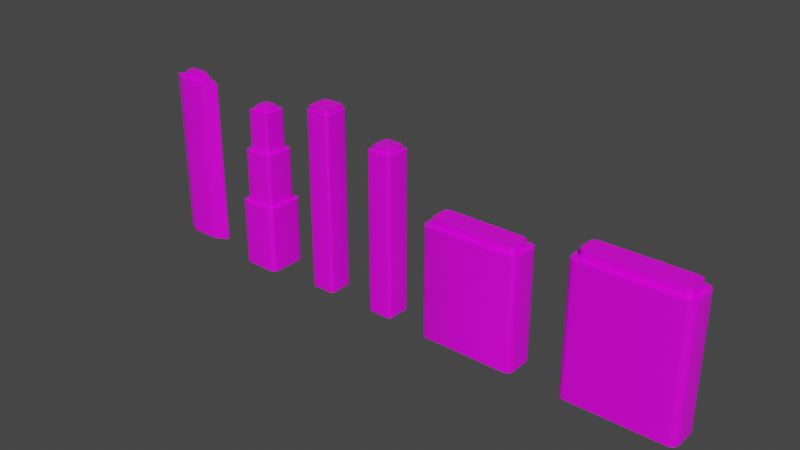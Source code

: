 # Source: Buildings.blend  (saved by Blender 3.1.7; exported with 4.5.12 LTS)
import bpy
from mathutils import Matrix  # noqa: F401  (used for matrix-valued properties, if any)

bpy.ops.wm.read_factory_settings(use_empty=True)
scene = bpy.context.scene
scene.name = 'Scene'

# ---- collections
col_collection = bpy.data.collections.new('Collection'); scene.collection.children.link(col_collection)

# ---- images (referenced by path relative to the original .blend; pixels are not part of the script)
import os
ASSET_DIR = os.environ.get("B2B_ASSET_DIR", "")  # directory of the original .blend (textures are referenced by path, not embedded)
HERE = os.path.dirname(os.path.abspath(__file__))  # packed textures are extracted next to this script under _unpacked/

def load_image(name, relpath, width, height, colorspace="sRGB"):
    """Load a texture the original file referenced (path relative to the .blend, or extracted next to this script)."""
    p = next((c for c in (os.path.join(HERE, relpath), os.path.join(ASSET_DIR, relpath)) if relpath and os.path.exists(c)), "")
    if p:
        img = bpy.data.images.load(p, check_existing=True)
        img.name = name
    else:  # same state as the original file: an image datablock whose file is absent (Cycles renders it pink)
        img = bpy.data.images.new(name, width, height)
        img.source = "FILE"
        img.filepath = "//" + (relpath or name)
    img.colorspace_settings.name = colorspace
    return img
img_casual_texturing_png = load_image('Casual Texturing.png', 'Casual Texturing.png', 1024, 1024, 'sRGB')

# ---- materials (node trees are filled in below, after node groups)
mat_material = bpy.data.materials.new('Material')
mat_material.alpha_threshold = 0.0
mat_material.use_transparent_shadow = False
mat_material.line_color = (0.0, 0.0, 0.0, 1.0)

# ---- node groups
ng_auto_smooth = bpy.data.node_groups.new('Auto Smooth', 'GeometryNodeTree')
_s = ng_auto_smooth.interface.new_socket(name='Geometry', in_out='OUTPUT', socket_type='NodeSocketGeometry')
_s = ng_auto_smooth.interface.new_socket(name='Geometry', in_out='INPUT', socket_type='NodeSocketGeometry')
_s = ng_auto_smooth.interface.new_socket(name='Angle', in_out='INPUT', socket_type='NodeSocketFloat')
_s.subtype = 'ANGLE'
_s.min_value = 0.0
_s.max_value = 3.142
ng_auto_smooth.is_modifier = True
_N = ng_auto_smooth.nodes; _L = ng_auto_smooth.links
n0 = _N.new('NodeGroupOutput'); n0.name = 'Group Output'; n0.location = (480, -100)
n1 = _N.new('NodeGroupInput'); n1.name = 'Group Input'; n1.location = (-420, -300)
n2 = _N.new('NodeGroupInput'); n2.name = 'Group Input.001'; n2.location = (-60, -100)
n3 = _N.new('GeometryNodeSetShadeSmooth'); n3.name = 'Set Shade Smooth'; n3.location = (120, -100)
n3.domain = 'EDGE'
n4 = _N.new('GeometryNodeSetShadeSmooth'); n4.name = 'Set Shade Smooth.001'; n4.location = (300, -100)
n5 = _N.new('GeometryNodeInputMeshEdgeAngle'); n5.name = 'Edge Angle'; n5.location = (-420, -220)
n6 = _N.new('GeometryNodeInputEdgeSmooth'); n6.name = 'Is Edge Smooth'; n6.location = (-60, -160)
n7 = _N.new('GeometryNodeInputShadeSmooth'); n7.name = 'Is Face Smooth'; n7.location = (-240, -340)
n8 = _N.new('FunctionNodeBooleanMath'); n8.name = 'Boolean Math'; n8.location = (-60, -220)
n9 = _N.new('FunctionNodeCompare'); n9.name = 'Compare'; n9.location = (-240, -180)
n9.operation = 'LESS_EQUAL'
_L.new(n5.outputs[0], n9.inputs[0])
_L.new(n4.outputs[0], n0.inputs[0])
_L.new(n1.outputs[1], n9.inputs[1])
_L.new(n9.outputs[0], n8.inputs[0])
_L.new(n7.outputs[0], n8.inputs[1])
_L.new(n2.outputs[0], n3.inputs[0])
_L.new(n6.outputs[0], n3.inputs[1])
_L.new(n3.outputs[0], n4.inputs[0])
_L.new(n8.outputs[0], n3.inputs[2])
n0.is_active_output = True

# ---- material node trees
mat_material.use_nodes = True; mat_material.node_tree.nodes.clear()
_N = mat_material.node_tree.nodes; _L = mat_material.node_tree.links
n0 = _N.new('ShaderNodeOutputMaterial'); n0.name = 'Material Output'; n0.location = (300, 300)
n1 = _N.new('ShaderNodeBsdfPrincipled'); n1.name = 'Principled BSDF'; n1.location = (10, 300)
n1.distribution = 'GGX'
n1.subsurface_method = 'RANDOM_WALK_SKIN'
n1.inputs[2].default_value = 0.4
n1.inputs[3].default_value = 1.45
n1.inputs[27].default_value = (0.0, 0.0, 0.0, 1.0)
n1.inputs[28].default_value = 1.0
n2 = _N.new('ShaderNodeTexImage'); n2.name = 'Image Texture'; n2.location = (-280, 280)
n2.image = img_casual_texturing_png
_L.new(n1.outputs[0], n0.inputs[0])
_L.new(n2.outputs[0], n1.inputs[0])
n0.is_active_output = True

# ---- world
world_world = bpy.data.worlds.new('World'); scene.world = world_world
world_world.use_nodes = True; world_world.node_tree.nodes.clear()
_N = world_world.node_tree.nodes; _L = world_world.node_tree.links
n0 = _N.new('ShaderNodeOutputWorld'); n0.name = 'World Output'; n0.location = (300, 300)
n1 = _N.new('ShaderNodeBackground'); n1.name = 'Background'; n1.location = (10, 300)
n1.inputs[0].default_value = (0.05088, 0.05088, 0.05088, 1.0)
_L.new(n1.outputs[0], n0.inputs[0])
n0.is_active_output = True
world_world.color = (0.05088, 0.05088, 0.05088)
world_world.use_sun_shadow = False
world_world.sun_shadow_jitter_overblur = 0.0

# ---- meshes
me_cube_001 = bpy.data.meshes.new('Cube.001')
me_cube_001.from_pydata([(6.747, -1.188, 0.0), (5.808, -2.128, 0.0), (6.701, -1.478, 0.0), (6.568, -1.74, 0.0), (6.36, -1.948, 0.0), (6.098, -2.082, 0.0), (5.27, -1.408, 16.18), (6.0, -0.833, 16.18), (5.502, -1.379, 16.18), (5.702, -1.298, 16.18), (5.861, -1.173, 16.18), (5.963, -1.016, 16.18), (-5.808, -2.128, 0.0), (-6.747, -1.188, 0.0), (-6.098, -2.082, 0.0), (-6.36, -1.948, 0.0), (-6.568, -1.74, 0.0), (-6.701, -1.478, 0.0), (-6.0, -0.833, 16.18), (-5.27, -1.408, 16.18), (-5.963, -1.016, 16.18), (-5.861, -1.173, 16.18), (-5.702, -1.298, 16.18), (-5.502, -1.379, 16.18), (5.808, 2.128, 0.0), (6.747, 1.188, 0.0), (6.098, 2.082, 0.0), (6.36, 1.948, 0.0), (6.568, 1.74, 0.0), (6.701, 1.478, 0.0), (6.0, 0.833, 16.18), (5.27, 1.408, 16.18), (5.963, 1.016, 16.18), (5.861, 1.173, 16.18), (5.702, 1.298, 16.18), (5.502, 1.379, 16.18), (-6.747, 1.188, 0.0), (-5.808, 2.128, 0.0), (-6.701, 1.478, 0.0), (-6.568, 1.74, 0.0), (-6.36, 1.948, 0.0), (-6.098, 2.082, 0.0), (-5.27, 1.408, 16.18), (-6.0, 0.833, 16.18), (-5.502, 1.379, 16.18), (-5.702, 1.298, 16.18), (-5.861, 1.173, 16.18), (-5.963, 1.016, 16.18), (6.747, -1.188, 16.18), (6.701, -1.478, 16.18), (6.568, -1.74, 16.18), (6.36, -1.948, 16.18), (6.098, -2.082, 16.18), (5.808, -2.128, 16.18), (-6.701, -1.478, 16.18), (-6.747, -1.188, 16.18), (-6.568, -1.74, 16.18), (-6.36, -1.948, 16.18), (-6.098, -2.082, 16.18), (-5.808, -2.128, 16.18), (-6.098, 2.082, 16.18), (-5.808, 2.128, 16.18), (-6.36, 1.948, 16.18), (-6.568, 1.74, 16.18), (-6.701, 1.478, 16.18), (-6.747, 1.188, 16.18), (6.701, 1.478, 16.18), (6.747, 1.188, 16.18), (6.568, 1.74, 16.18), (6.36, 1.948, 16.18), (6.098, 2.082, 16.18), (5.808, 2.128, 16.18), (6.0, -0.833, 17.21), (5.963, -1.016, 17.21), (5.861, -1.173, 17.21), (5.702, -1.298, 17.21), (5.502, -1.379, 17.21), (5.27, -1.408, 17.21), (-5.963, -1.016, 17.21), (-6.0, -0.833, 17.21), (-5.861, -1.173, 17.21), (-5.702, -1.298, 17.21), (-5.502, -1.379, 17.21), (-5.27, -1.408, 17.21), (-5.502, 1.379, 17.21), (-5.27, 1.408, 17.21), (-5.702, 1.298, 17.21), (-5.861, 1.173, 17.21), (-5.963, 1.016, 17.21), (-6.0, 0.833, 17.21), (5.963, 1.016, 17.21), (6.0, 0.833, 17.21), (5.861, 1.173, 17.21), (5.702, 1.298, 17.21), (5.502, 1.379, 17.21), (5.27, 1.408, 17.21)], [], [(50, 3, 2, 49), (8, 9, 75, 76), (48, 0, 25, 67), (16, 56, 54, 17), (40, 62, 60, 41), (28, 68, 66, 29), (7, 11, 49, 48), (11, 10, 50, 49), (10, 9, 51, 50), (9, 8, 52, 51), (8, 6, 53, 52), (20, 18, 55, 54), (21, 20, 54, 56), (22, 21, 56, 57), (23, 22, 57, 58), (19, 23, 58, 59), (44, 42, 61, 60), (45, 44, 60, 62), (46, 45, 62, 63), (47, 46, 63, 64), (43, 47, 64, 65), (32, 30, 67, 66), (33, 32, 66, 68), (34, 33, 68, 69), (35, 34, 69, 70), (31, 35, 70, 71), (6, 19, 59, 53), (30, 7, 48, 67), (42, 31, 71, 61), (18, 43, 65, 55), (85, 83, 77, 95), (34, 35, 94, 93), (44, 45, 86, 84), (6, 8, 76, 77), (35, 31, 95, 94), (45, 46, 87, 86), (18, 20, 78, 79), (19, 6, 77, 83), (46, 47, 88, 87), (20, 21, 80, 78), (7, 30, 91, 72), (47, 43, 89, 88), (21, 22, 81, 80), (31, 42, 85, 95), (11, 7, 72, 73), (30, 32, 90, 91), (22, 23, 82, 81), (43, 18, 79, 89), (10, 11, 73, 74), (32, 33, 92, 90), (23, 19, 83, 82), (9, 10, 74, 75), (33, 34, 93, 92), (42, 44, 84, 85), (71, 70, 26, 24), (26, 70, 69, 27), (27, 69, 68, 28), (29, 66, 67, 25), (65, 64, 38, 36), (38, 64, 63, 39), (39, 63, 62, 40), (59, 58, 14, 12), (14, 58, 57, 15), (15, 57, 56, 16), (59, 12, 1, 53), (1, 5, 52, 53), (52, 5, 4, 51), (51, 4, 3, 50), (49, 2, 0, 48), (17, 54, 55, 13), (65, 36, 13, 55), (41, 60, 61, 37), (71, 24, 37, 61), (95, 77, 76, 94), (94, 76, 75, 93), (93, 75, 74, 73, 72, 91, 90, 92), (83, 85, 84, 82), (82, 84, 86, 81), (81, 86, 87, 88, 89, 79, 78, 80)])
me_cube_001.polygons.foreach_set('use_smooth', [True] * 79)
_k = set([(6, 8), (6, 19), (7, 11), (7, 30), (8, 9), (9, 10), (10, 11), (18, 20), (18, 43), (19, 23), (20, 21), (21, 22), (22, 23), (30, 32), (31, 35), (31, 42), (32, 33), (33, 34), (34, 35), (42, 44), (43, 47), (44, 45), (45, 46), (46, 47), (48, 49), (48, 67), (49, 50), (50, 51), (51, 52), (52, 53), (53, 59), (54, 55), (54, 56), (55, 65), (56, 57), (57, 58), (58, 59), (60, 61), (60, 62), (61, 71), (62, 63), (63, 64), (64, 65), (66, 67), (66, 68), (68, 69), (69, 70), (70, 71), (72, 73), (72, 91), (73, 74), (74, 75), (75, 76), (76, 77), (77, 83), (78, 79), (78, 80), (79, 89), (80, 81), (81, 82), (82, 83), (84, 85), (84, 86), (85, 95), (86, 87), (87, 88), (88, 89), (90, 91), (90, 92), (92, 93), (93, 94), (94, 95)])
me_cube_001.attributes.new('sharp_edge', 'BOOLEAN', 'EDGE').data.foreach_set('value', [ (min(e.vertices), max(e.vertices)) in _k for e in me_cube_001.edges])
_uv = me_cube_001.uv_layers.new(name='UVMap')
_uv.uv.foreach_set('vector', [0.3509, 0.6409, 0.3509, 0.6388, 0.3509, 0.6388, 0.3509, 0.6409, 0.3508, 0.6409, 0.3508, 0.6409, 0.3508, 0.641, 0.3508, 0.641, 0.3509, 0.6409, 0.3509, 0.6388, 0.3509, 0.6388, 0.3509, 0.6409, 0.3495, 0.6388, 0.3495, 0.6409, 0.3495, 0.6409, 0.3495, 0.6388, 0.3495, 0.6388, 0.3495, 0.6409, 0.3495, 0.6409, 0.3495, 0.6388, 0.3509, 0.6388, 0.3509, 0.6409, 0.3509, 0.6409, 0.3509, 0.6388, 0.3509, 0.6409, 0.3509, 0.6409, 0.3509, 0.6409, 0.3509, 0.6409, 0.3509, 0.6409, 0.3508, 0.6409, 0.3509, 0.6409, 0.3509, 0.6409, 0.3508, 0.6409, 0.3508, 0.6409, 0.3509, 0.6409, 0.3509, 0.6409, 0.3508, 0.6409, 0.3508, 0.6409, 0.3509, 0.6409, 0.3509, 0.6409, 0.3508, 0.6409, 0.3508, 0.6409, 0.3508, 0.6409, 0.3509, 0.6409, 0.3496, 0.6409, 0.3495, 0.6409, 0.3495, 0.6409, 0.3495, 0.6409, 0.3496, 0.6409, 0.3496, 0.6409, 0.3495, 0.6409, 0.3495, 0.6409, 0.3496, 0.6409, 0.3496, 0.6409, 0.3495, 0.6409, 0.3495, 0.6409, 0.3496, 0.6409, 0.3496, 0.6409, 0.3495, 0.6409, 0.3495, 0.6409, 0.3496, 0.6409, 0.3496, 0.6409, 0.3495, 0.6409, 0.3496, 0.6409, 0.3496, 0.6409, 0.3496, 0.6409, 0.3496, 0.6409, 0.3495, 0.6409, 0.3496, 0.6409, 0.3496, 0.6409, 0.3495, 0.6409, 0.3495, 0.6409, 0.3496, 0.6409, 0.3496, 0.6409, 0.3495, 0.6409, 0.3495, 0.6409, 0.3496, 0.6409, 0.3496, 0.6409, 0.3495, 0.6409, 0.3495, 0.6409, 0.3495, 0.6409, 0.3496, 0.6409, 0.3495, 0.6409, 0.3495, 0.6409, 0.3509, 0.6409, 0.3509, 0.6409, 0.3509, 0.6409, 0.3509, 0.6409, 0.3508, 0.6409, 0.3509, 0.6409, 0.3509, 0.6409, 0.3509, 0.6409, 0.3508, 0.6409, 0.3508, 0.6409, 0.3509, 0.6409, 0.3509, 0.6409, 0.3508, 0.6409, 0.3508, 0.6409, 0.3509, 0.6409, 0.3509, 0.6409, 0.3508, 0.6409, 0.3508, 0.6409, 0.3509, 0.6409, 0.3508, 0.6409, 0.3508, 0.6409, 0.3496, 0.6409, 0.3496, 0.6409, 0.3508, 0.6409, 0.3509, 0.6409, 0.3509, 0.6409, 0.3509, 0.6409, 0.3509, 0.6409, 0.3496, 0.6409, 0.3508, 0.6409, 0.3508, 0.6409, 0.3496, 0.6409, 0.3495, 0.6409, 0.3495, 0.6409, 0.3495, 0.6409, 0.3495, 0.6409, 0.3496, 0.641, 0.3496, 0.641, 0.3508, 0.641, 0.3508, 0.641, 0.3508, 0.6409, 0.3508, 0.6409, 0.3508, 0.641, 0.3508, 0.641, 0.3496, 0.6409, 0.3496, 0.6409, 0.3496, 0.641, 0.3496, 0.641, 0.3508, 0.6409, 0.3508, 0.6409, 0.3508, 0.641, 0.3508, 0.641, 0.3508, 0.6409, 0.3508, 0.6409, 0.3508, 0.641, 0.3508, 0.641, 0.3496, 0.6409, 0.3496, 0.6409, 0.3496, 0.641, 0.3496, 0.641, 0.3495, 0.6409, 0.3496, 0.6409, 0.3496, 0.641, 0.3495, 0.641, 0.3496, 0.6409, 0.3508, 0.6409, 0.3508, 0.641, 0.3496, 0.641, 0.3496, 0.6409, 0.3496, 0.6409, 0.3496, 0.641, 0.3496, 0.641, 0.3496, 0.6409, 0.3496, 0.6409, 0.3496, 0.641, 0.3496, 0.641, 0.3509, 0.6409, 0.3509, 0.6409, 0.3509, 0.641, 0.3509, 0.641, 0.3496, 0.6409, 0.3495, 0.6409, 0.3495, 0.641, 0.3496, 0.641, 0.3496, 0.6409, 0.3496, 0.6409, 0.3496, 0.641, 0.3496, 0.641, 0.3508, 0.6409, 0.3496, 0.6409, 0.3496, 0.641, 0.3508, 0.641, 0.3509, 0.6409, 0.3509, 0.6409, 0.3509, 0.641, 0.3509, 0.641, 0.3509, 0.6409, 0.3509, 0.6409, 0.3509, 0.641, 0.3509, 0.641, 0.3496, 0.6409, 0.3496, 0.6409, 0.3496, 0.641, 0.3496, 0.641, 0.3495, 0.6409, 0.3495, 0.6409, 0.3495, 0.641, 0.3495, 0.641, 0.3508, 0.6409, 0.3509, 0.6409, 0.3509, 0.641, 0.3508, 0.641, 0.3509, 0.6409, 0.3508, 0.6409, 0.3508, 0.641, 0.3509, 0.641, 0.3496, 0.6409, 0.3496, 0.6409, 0.3496, 0.641, 0.3496, 0.641, 0.3508, 0.6409, 0.3508, 0.6409, 0.3508, 0.641, 0.3508, 0.641, 0.3508, 0.6409, 0.3508, 0.6409, 0.3508, 0.641, 0.3508, 0.641, 0.3496, 0.6409, 0.3496, 0.6409, 0.3496, 0.641, 0.3496, 0.641, 0.3508, 0.6409, 0.3509, 0.6409, 0.3509, 0.6388, 0.3508, 0.6388, 0.3509, 0.6388, 0.3509, 0.6409, 0.3509, 0.6409, 0.3509, 0.6388, 0.3509, 0.6388, 0.3509, 0.6409, 0.3509, 0.6409, 0.3509, 0.6388, 0.3509, 0.6388, 0.3509, 0.6409, 0.3509, 0.6409, 0.3509, 0.6388, 0.3495, 0.6409, 0.3495, 0.6409, 0.3495, 0.6388, 0.3495, 0.6388, 0.3495, 0.6388, 0.3495, 0.6409, 0.3495, 0.6409, 0.3495, 0.6388, 0.3495, 0.6388, 0.3495, 0.6409, 0.3495, 0.6409, 0.3495, 0.6388, 0.3496, 0.6409, 0.3495, 0.6409, 0.3495, 0.6388, 0.3496, 0.6388, 0.3495, 0.6388, 0.3495, 0.6409, 0.3495, 0.6409, 0.3495, 0.6388, 0.3495, 0.6388, 0.3495, 0.6409, 0.3495, 0.6409, 0.3495, 0.6388, 0.3496, 0.6409, 0.3496, 0.6388, 0.3508, 0.6388, 0.3508, 0.6409, 0.3508, 0.6388, 0.3509, 0.6388, 0.3509, 0.6409, 0.3508, 0.6409, 0.3509, 0.6409, 0.3509, 0.6388, 0.3509, 0.6388, 0.3509, 0.6409, 0.3509, 0.6409, 0.3509, 0.6388, 0.3509, 0.6388, 0.3509, 0.6409, 0.3509, 0.6409, 0.3509, 0.6388, 0.3509, 0.6388, 0.3509, 0.6409, 0.3495, 0.6388, 0.3495, 0.6409, 0.3495, 0.6409, 0.3495, 0.6388, 0.3495, 0.6409, 0.3495, 0.6388, 0.3495, 0.6388, 0.3495, 0.6409, 0.3495, 0.6388, 0.3495, 0.6409, 0.3496, 0.6409, 0.3496, 0.6388, 0.3508, 0.6409, 0.3508, 0.6388, 0.3496, 0.6388, 0.3496, 0.6409, 0.3508, 0.641, 0.3508, 0.641, 0.3508, 0.641, 0.3508, 0.641, 0.3508, 0.641, 0.3508, 0.641, 0.3508, 0.641, 0.3508, 0.641, 0.3508, 0.641, 0.3508, 0.641, 0.3508, 0.641, 0.3509, 0.641, 0.3509, 0.641, 0.3509, 0.641, 0.3509, 0.641, 0.3508, 0.641, 0.3496, 0.641, 0.3496, 0.641, 0.3496, 0.641, 0.3496, 0.641, 0.3496, 0.641, 0.3496, 0.641, 0.3496, 0.641, 0.3496, 0.641, 0.3496, 0.641, 0.3496, 0.641, 0.3496, 0.641, 0.3496, 0.641, 0.3495, 0.641, 0.3495, 0.641, 0.3496, 0.641, 0.3496, 0.641])
me_cube_001.materials.append(mat_material)
me_cube_001.use_remesh_fix_poles = True
me_cube_001.use_remesh_preserve_attributes = False
me_cube_001.update()
me_cube_007 = bpy.data.meshes.new('Cube.007')
me_cube_007.from_pydata([(5.748, -1.113, 0.0), (5.705, -1.386, 0.0), (5.58, -1.631, 0.0), (5.385, -1.826, 0.0), (5.14, -1.951, 0.0), (5.047, -0.7807, 13.24), (4.581, -1.292, 13.24), (4.768, -1.217, 13.24), (4.917, -1.1, 13.24), (5.013, -0.9518, 13.24), (-5.748, -1.113, 0.0), (-5.14, -1.951, 0.0), (-5.385, -1.826, 0.0), (-5.58, -1.631, 0.0), (-5.705, -1.386, 0.0), (-5.047, -0.7807, 13.24), (-5.013, -0.9518, 13.24), (-4.917, -1.1, 13.24), (-4.768, -1.217, 13.24), (-4.581, -1.292, 13.24), (5.748, 1.113, 0.0), (5.14, 1.951, 0.0), (5.385, 1.826, 0.0), (5.58, 1.631, 0.0), (5.705, 1.386, 0.0), (5.047, 0.7807, 13.24), (5.013, 0.9518, 13.24), (4.917, 1.1, 13.24), (4.768, 1.217, 13.24), (4.581, 1.292, 13.24), (-5.748, 1.113, 0.0), (-5.705, 1.386, 0.0), (-5.58, 1.631, 0.0), (-5.385, 1.826, 0.0), (-5.14, 1.951, 0.0), (-5.047, 0.7807, 13.24), (-4.581, 1.292, 13.24), (-4.768, 1.217, 13.24), (-4.917, 1.1, 13.24), (-5.013, 0.9518, 13.24), (5.748, -1.113, 13.24), (5.705, -1.386, 13.24), (5.58, -1.631, 13.24), (5.385, -1.826, 13.24), (5.14, -1.951, 13.24), (-5.705, -1.386, 13.24), (-5.748, -1.113, 13.24), (-5.58, -1.631, 13.24), (-5.385, -1.826, 13.24), (-5.14, -1.951, 13.24), (-5.14, 1.951, 13.24), (-5.385, 1.826, 13.24), (-5.58, 1.631, 13.24), (-5.705, 1.386, 13.24), (-5.748, 1.113, 13.24), (5.705, 1.386, 13.24), (5.748, 1.113, 13.24), (5.58, 1.631, 13.24), (5.385, 1.826, 13.24), (5.14, 1.951, 13.24), (5.047, -0.7807, 14.08), (5.013, -0.9518, 14.08), (4.917, -1.1, 14.08), (4.768, -1.217, 14.08), (4.581, -1.292, 14.08), (-5.013, -0.9518, 14.08), (-5.047, -0.7807, 14.08), (-4.917, -1.1, 14.08), (-4.768, -1.217, 14.08), (-4.581, -1.292, 14.08), (-4.581, 1.292, 14.08), (-4.768, 1.217, 14.08), (-4.917, 1.1, 14.08), (-5.013, 0.9518, 14.08), (-5.047, 0.7807, 14.08), (5.013, 0.9518, 14.08), (5.047, 0.7807, 14.08), (4.917, 1.1, 14.08), (4.768, 1.217, 14.08), (4.581, 1.292, 14.08)], [], [(42, 2, 1, 41), (6, 7, 63, 64), (40, 0, 20, 56), (13, 47, 45, 14), (33, 51, 50, 34), (23, 57, 55, 24), (5, 9, 41, 40), (9, 8, 42, 41), (8, 7, 43, 42), (7, 6, 44, 43), (16, 15, 46, 45), (17, 16, 45, 47), (18, 17, 47, 48), (19, 18, 48, 49), (37, 36, 50, 51), (38, 37, 51, 52), (39, 38, 52, 53), (35, 39, 53, 54), (26, 25, 56, 55), (27, 26, 55, 57), (28, 27, 57, 58), (29, 28, 58, 59), (25, 5, 40, 56), (15, 35, 54, 46), (28, 29, 79, 78), (36, 37, 71, 70), (37, 38, 72, 71), (15, 16, 65, 66), (38, 39, 73, 72), (16, 17, 67, 65), (5, 25, 76, 60), (39, 35, 74, 73), (17, 18, 68, 67), (9, 5, 60, 61), (25, 26, 75, 76), (18, 19, 69, 68), (35, 15, 66, 74), (8, 9, 61, 62), (26, 27, 77, 75), (7, 8, 62, 63), (27, 28, 78, 77), (21, 59, 58, 22), (22, 58, 57, 23), (24, 55, 56, 20), (54, 53, 31, 30), (31, 53, 52, 32), (32, 52, 51, 33), (11, 49, 48, 12), (12, 48, 47, 13), (44, 4, 3, 43), (43, 3, 2, 42), (41, 1, 0, 40), (14, 45, 46, 10), (54, 30, 10, 46), (79, 64, 63, 78), (78, 63, 62, 77), (77, 62, 61, 60, 76, 75), (69, 70, 71, 68), (68, 71, 72, 67), (67, 72, 73, 74, 66, 65), (59, 21, 34, 50), (49, 11, 4, 44), (36, 70, 79, 29), (6, 64, 69, 19), (64, 79, 70, 69), (36, 29, 59, 50), (6, 19, 49, 44)])
me_cube_007.polygons.foreach_set('use_smooth', [True] * 67)
_k = set([(5, 9), (5, 25), (6, 7), (6, 19), (7, 8), (8, 9), (15, 16), (15, 35), (16, 17), (17, 18), (18, 19), (25, 26), (26, 27), (27, 28), (28, 29), (29, 36), (35, 39), (36, 37), (37, 38), (38, 39), (40, 41), (40, 56), (41, 42), (42, 43), (43, 44), (44, 49), (45, 46), (45, 47), (46, 54), (47, 48), (48, 49), (50, 51), (50, 59), (51, 52), (52, 53), (53, 54), (55, 56), (55, 57), (57, 58), (58, 59), (60, 61), (60, 76), (61, 62), (62, 63), (63, 64), (64, 69), (65, 66), (65, 67), (66, 74), (67, 68), (68, 69), (70, 71), (70, 79), (71, 72), (72, 73), (73, 74), (75, 76), (75, 77), (77, 78), (78, 79)])
me_cube_007.attributes.new('sharp_edge', 'BOOLEAN', 'EDGE').data.foreach_set('value', [ (min(e.vertices), max(e.vertices)) in _k for e in me_cube_007.edges])
_uv = me_cube_007.uv_layers.new(name='UVMap')
_uv.uv.foreach_set('vector', [0.3509, 0.6406, 0.3509, 0.6388, 0.3509, 0.6388, 0.3509, 0.6406, 0.3508, 0.6406, 0.3508, 0.6406, 0.3508, 0.6407, 0.3508, 0.6407, 0.3509, 0.6406, 0.3509, 0.6388, 0.3509, 0.6388, 0.3509, 0.6406, 0.3495, 0.6388, 0.3495, 0.6406, 0.3495, 0.6406, 0.3495, 0.6388, 0.3495, 0.6388, 0.3495, 0.6406, 0.3495, 0.6406, 0.3495, 0.6388, 0.3509, 0.6388, 0.3509, 0.6406, 0.3509, 0.6406, 0.3509, 0.6388, 0.3509, 0.6406, 0.3509, 0.6406, 0.3509, 0.6406, 0.3509, 0.6406, 0.3509, 0.6406, 0.3508, 0.6406, 0.3509, 0.6406, 0.3509, 0.6406, 0.3508, 0.6406, 0.3508, 0.6406, 0.3509, 0.6406, 0.3509, 0.6406, 0.3508, 0.6406, 0.3508, 0.6406, 0.3509, 0.6406, 0.3509, 0.6406, 0.3496, 0.6406, 0.3495, 0.6406, 0.3495, 0.6406, 0.3495, 0.6406, 0.3496, 0.6406, 0.3496, 0.6406, 0.3495, 0.6406, 0.3495, 0.6406, 0.3496, 0.6406, 0.3496, 0.6406, 0.3495, 0.6406, 0.3495, 0.6406, 0.3496, 0.6406, 0.3496, 0.6406, 0.3495, 0.6406, 0.3495, 0.6406, 0.3496, 0.6406, 0.3496, 0.6406, 0.3495, 0.6406, 0.3495, 0.6406, 0.3496, 0.6406, 0.3496, 0.6406, 0.3495, 0.6406, 0.3495, 0.6406, 0.3496, 0.6406, 0.3496, 0.6406, 0.3495, 0.6406, 0.3495, 0.6406, 0.3495, 0.6406, 0.3496, 0.6406, 0.3495, 0.6406, 0.3495, 0.6406, 0.3509, 0.6406, 0.3509, 0.6406, 0.3509, 0.6406, 0.3509, 0.6406, 0.3508, 0.6406, 0.3509, 0.6406, 0.3509, 0.6406, 0.3509, 0.6406, 0.3508, 0.6406, 0.3508, 0.6406, 0.3509, 0.6406, 0.3509, 0.6406, 0.3508, 0.6406, 0.3508, 0.6406, 0.3509, 0.6406, 0.3509, 0.6406, 0.3509, 0.6406, 0.3509, 0.6406, 0.3509, 0.6406, 0.3509, 0.6406, 0.3495, 0.6406, 0.3495, 0.6406, 0.3495, 0.6406, 0.3495, 0.6406, 0.3508, 0.6406, 0.3508, 0.6406, 0.3508, 0.6407, 0.3508, 0.6407, 0.3496, 0.6406, 0.3496, 0.6406, 0.3496, 0.6407, 0.3496, 0.6407, 0.3496, 0.6406, 0.3496, 0.6406, 0.3496, 0.6407, 0.3496, 0.6407, 0.3495, 0.6406, 0.3496, 0.6406, 0.3496, 0.6407, 0.3495, 0.6407, 0.3496, 0.6406, 0.3496, 0.6406, 0.3496, 0.6407, 0.3496, 0.6407, 0.3496, 0.6406, 0.3496, 0.6406, 0.3496, 0.6407, 0.3496, 0.6407, 0.3509, 0.6406, 0.3509, 0.6406, 0.3509, 0.6407, 0.3509, 0.6407, 0.3496, 0.6406, 0.3495, 0.6406, 0.3495, 0.6407, 0.3496, 0.6407, 0.3496, 0.6406, 0.3496, 0.6406, 0.3496, 0.6407, 0.3496, 0.6407, 0.3509, 0.6406, 0.3509, 0.6406, 0.3509, 0.6407, 0.3509, 0.6407, 0.3509, 0.6406, 0.3509, 0.6406, 0.3509, 0.6407, 0.3509, 0.6407, 0.3496, 0.6406, 0.3496, 0.6406, 0.3496, 0.6407, 0.3496, 0.6407, 0.3495, 0.6406, 0.3495, 0.6406, 0.3495, 0.6407, 0.3495, 0.6407, 0.3508, 0.6406, 0.3509, 0.6406, 0.3509, 0.6407, 0.3508, 0.6407, 0.3509, 0.6406, 0.3508, 0.6406, 0.3508, 0.6407, 0.3509, 0.6407, 0.3508, 0.6406, 0.3508, 0.6406, 0.3508, 0.6407, 0.3508, 0.6407, 0.3508, 0.6406, 0.3508, 0.6406, 0.3508, 0.6407, 0.3508, 0.6407, 0.3509, 0.6388, 0.3509, 0.6406, 0.3509, 0.6406, 0.3509, 0.6388, 0.3509, 0.6388, 0.3509, 0.6406, 0.3509, 0.6406, 0.3509, 0.6388, 0.3509, 0.6388, 0.3509, 0.6406, 0.3509, 0.6406, 0.3509, 0.6388, 0.3495, 0.6406, 0.3495, 0.6406, 0.3495, 0.6388, 0.3495, 0.6388, 0.3495, 0.6388, 0.3495, 0.6406, 0.3495, 0.6406, 0.3495, 0.6388, 0.3495, 0.6388, 0.3495, 0.6406, 0.3495, 0.6406, 0.3495, 0.6388, 0.3495, 0.6388, 0.3495, 0.6406, 0.3495, 0.6406, 0.3495, 0.6388, 0.3495, 0.6388, 0.3495, 0.6406, 0.3495, 0.6406, 0.3495, 0.6388, 0.3509, 0.6406, 0.3509, 0.6388, 0.3509, 0.6388, 0.3509, 0.6406, 0.3509, 0.6406, 0.3509, 0.6388, 0.3509, 0.6388, 0.3509, 0.6406, 0.3509, 0.6406, 0.3509, 0.6388, 0.3509, 0.6388, 0.3509, 0.6406, 0.3495, 0.6388, 0.3495, 0.6406, 0.3495, 0.6406, 0.3495, 0.6388, 0.3495, 0.6406, 0.3495, 0.6388, 0.3495, 0.6388, 0.3495, 0.6406, 0.3508, 0.6407, 0.3508, 0.6407, 0.3508, 0.6407, 0.3508, 0.6407, 0.3508, 0.6407, 0.3508, 0.6407, 0.3508, 0.6407, 0.3508, 0.6407, 0.3508, 0.6407, 0.3508, 0.6407, 0.3509, 0.6407, 0.3509, 0.6407, 0.3509, 0.6407, 0.3509, 0.6407, 0.3496, 0.6407, 0.3496, 0.6407, 0.3496, 0.6407, 0.3496, 0.6407, 0.3496, 0.6407, 0.3496, 0.6407, 0.3496, 0.6407, 0.3496, 0.6407, 0.3496, 0.6407, 0.3496, 0.6407, 0.3496, 0.6407, 0.3495, 0.6407, 0.3495, 0.6407, 0.3496, 0.6407, 0.3509, 0.6406, 0.3509, 0.6388, 0.3495, 0.6388, 0.3495, 0.6406, 0.3495, 0.6406, 0.3495, 0.6388, 0.3509, 0.6388, 0.3509, 0.6406, 0.3496, 0.6406, 0.3496, 0.6407, 0.3508, 0.6407, 0.3508, 0.6406, 0.3508, 0.6406, 0.3508, 0.6407, 0.3496, 0.6407, 0.3496, 0.6406, 0.3508, 0.6407, 0.3508, 0.6407, 0.3496, 0.6407, 0.3496, 0.6407, 0.3496, 0.6406, 0.3508, 0.6406, 0.3509, 0.6406, 0.3495, 0.6406, 0.3508, 0.6406, 0.3496, 0.6406, 0.3495, 0.6406, 0.3509, 0.6406])
me_cube_007.materials.append(mat_material)
me_cube_007.use_remesh_fix_poles = True
me_cube_007.use_remesh_preserve_attributes = False
me_cube_007.update()
me_cube_008 = bpy.data.meshes.new('Cube.008')
me_cube_008.from_pydata([(-1.211, -1.597, 0.0), (-1.597, -1.211, 0.0), (-1.359, -1.568, 0.0), (-1.484, -1.484, 0.0), (-1.568, -1.359, 0.0), (-1.007, -1.423, 22.62), (-1.423, -1.007, 22.62), (-1.166, -1.392, 22.62), (-1.301, -1.301, 22.62), (-1.392, -1.166, 22.62), (-1.597, 1.211, 0.0), (-1.211, 1.597, 0.0), (-1.568, 1.359, 0.0), (-1.484, 1.484, 0.0), (-1.359, 1.568, 0.0), (-1.423, 1.007, 22.62), (-1.007, 1.423, 22.62), (-1.392, 1.166, 22.62), (-1.301, 1.301, 22.62), (-1.166, 1.392, 22.62), (1.597, -1.211, 0.0), (1.211, -1.597, 0.0), (1.568, -1.359, 0.0), (1.484, -1.484, 0.0), (1.359, -1.568, 0.0), (1.423, -1.007, 22.62), (1.007, -1.423, 22.62), (1.392, -1.166, 22.62), (1.301, -1.301, 22.62), (1.166, -1.392, 22.62), (1.211, 1.597, 0.0), (1.597, 1.211, 0.0), (1.359, 1.568, 0.0), (1.484, 1.484, 0.0), (1.568, 1.359, 0.0), (1.007, 1.423, 22.62), (1.423, 1.007, 22.62), (1.166, 1.392, 22.62), (1.301, 1.301, 22.62), (1.392, 1.166, 22.62), (-1.21, -1.597, 22.62), (-1.597, -1.21, 22.62), (-1.358, -1.568, 22.62), (-1.484, -1.484, 22.62), (-1.568, -1.358, 22.62), (-1.597, 1.21, 22.62), (-1.21, 1.597, 22.62), (-1.568, 1.358, 22.62), (-1.484, 1.484, 22.62), (-1.358, 1.568, 22.62), (1.21, 1.597, 22.62), (1.597, 1.21, 22.62), (1.358, 1.568, 22.62), (1.484, 1.484, 22.62), (1.568, 1.358, 22.62), (1.597, -1.21, 22.62), (1.21, -1.597, 22.62), (1.568, -1.358, 22.62), (1.484, -1.484, 22.62), (1.358, -1.568, 22.62), (-1.423, -1.009, 23.12), (-1.009, -1.423, 23.12), (-1.392, -1.167, 23.12), (-1.302, -1.302, 23.12), (-1.167, -1.392, 23.12), (-1.009, 1.423, 23.12), (-1.423, 1.009, 23.12), (-1.167, 1.392, 23.12), (-1.302, 1.302, 23.12), (-1.392, 1.167, 23.12), (1.423, 1.009, 23.12), (1.009, 1.423, 23.12), (1.392, 1.167, 23.12), (1.302, 1.302, 23.12), (1.167, 1.392, 23.12), (1.009, -1.423, 23.12), (1.423, -1.009, 23.12), (1.167, -1.392, 23.12), (1.302, -1.302, 23.12), (1.392, -1.167, 23.12), (-1.009, 1.167, 23.12), (-1.167, -1.167, 23.12), (-1.167, -1.009, 23.12), (-1.167, 1.009, 23.12), (-1.009, -1.009, 23.12), (-1.009, -1.167, 23.12), (1.167, -1.009, 23.12), (1.009, 1.009, 23.12), (1.009, -1.009, 23.12), (1.009, -1.167, 23.12), (1.167, -1.167, 23.12), (1.167, 1.167, 23.12), (1.167, 1.009, 23.12), (1.009, 1.167, 23.12), (-1.009, 1.009, 23.12), (-1.167, 1.167, 23.12)], [], [(13, 48, 49, 14), (33, 53, 54, 34), (23, 58, 59, 24), (40, 5, 7, 42), (42, 7, 8, 43), (43, 8, 9, 44), (44, 9, 6, 41), (16, 46, 49, 19), (19, 49, 48, 18), (18, 48, 47, 17), (17, 47, 45, 15), (36, 51, 54, 39), (39, 54, 53, 38), (38, 53, 52, 37), (37, 52, 50, 35), (26, 56, 59, 29), (29, 59, 58, 28), (28, 58, 57, 27), (27, 57, 55, 25), (25, 76, 79, 27), (27, 79, 78, 28), (28, 78, 77, 29), (29, 77, 75, 26), (60, 6, 9, 62), (62, 9, 8, 63), (63, 8, 7, 64), (64, 7, 5, 61), (15, 66, 69, 17), (17, 69, 68, 18), (18, 68, 67, 19), (19, 67, 65, 16), (70, 36, 39, 72), (72, 39, 38, 73), (73, 38, 37, 74), (74, 37, 35, 71), (41, 1, 4, 44), (76, 86, 90, 79), (79, 90, 77, 78), (77, 90, 89, 75), (61, 85, 81, 64), (64, 81, 62, 63), (62, 81, 82, 60), (66, 83, 95, 69), (69, 95, 67, 68), (67, 95, 80, 65), (71, 93, 91, 74), (74, 91, 72, 73), (72, 91, 92, 70), (91, 93, 87, 92), (94, 80, 95, 83), (84, 82, 81, 85), (88, 89, 90, 86), (88, 84, 85, 89), (94, 87, 93, 80), (65, 80, 93, 71), (75, 89, 85, 61), (46, 16, 35, 50), (75, 61, 5, 26), (56, 26, 5, 40), (65, 71, 35, 16), (24, 59, 56, 21), (14, 49, 46, 11), (55, 57, 22, 20), (22, 57, 58, 23), (30, 50, 52, 32), (32, 52, 53, 33), (10, 45, 47, 12), (12, 47, 48, 13), (44, 4, 3, 43), (43, 3, 2, 42), (42, 2, 0, 40), (34, 54, 51, 31), (56, 40, 0, 21), (46, 50, 30, 11), (76, 70, 92, 86), (55, 51, 36, 25), (60, 66, 15, 6), (70, 76, 25, 36), (88, 87, 94, 84), (31, 51, 55, 20), (41, 45, 10, 1), (88, 86, 92, 87), (94, 83, 82, 84), (66, 60, 82, 83), (45, 41, 6, 15)])
me_cube_008.polygons.foreach_set('use_smooth', [True] * 85)
_k = set([(5, 7), (5, 26), (6, 9), (6, 15), (7, 8), (8, 9), (15, 17), (16, 19), (16, 35), (17, 18), (18, 19), (25, 27), (25, 36), (26, 29), (27, 28), (28, 29), (35, 37), (36, 39), (37, 38), (38, 39), (40, 42), (40, 56), (41, 44), (41, 45), (42, 43), (43, 44), (45, 47), (46, 49), (46, 50), (47, 48), (48, 49), (50, 52), (51, 54), (51, 55), (52, 53), (53, 54), (55, 57), (56, 59), (57, 58), (58, 59), (60, 62), (60, 66), (61, 64), (61, 75), (62, 63), (63, 64), (65, 67), (65, 71), (66, 69), (67, 68), (68, 69), (70, 72), (70, 76), (71, 74), (72, 73), (73, 74), (75, 77), (76, 79), (77, 78), (78, 79)])
me_cube_008.attributes.new('sharp_edge', 'BOOLEAN', 'EDGE').data.foreach_set('value', [ (min(e.vertices), max(e.vertices)) in _k for e in me_cube_008.edges])
_uv = me_cube_008.uv_layers.new(name='UVMap')
_uv.uv.foreach_set('vector', [0.35, 0.6388, 0.35, 0.6423, 0.35, 0.6423, 0.35, 0.6388, 0.3504, 0.6388, 0.3504, 0.6423, 0.3505, 0.6423, 0.3505, 0.6388, 0.3504, 0.6388, 0.3504, 0.6423, 0.3504, 0.6423, 0.3504, 0.6388, 0.35, 0.6423, 0.3501, 0.6423, 0.35, 0.6423, 0.35, 0.6423, 0.35, 0.6423, 0.35, 0.6423, 0.35, 0.6423, 0.35, 0.6423, 0.35, 0.6423, 0.35, 0.6423, 0.35, 0.6423, 0.35, 0.6423, 0.35, 0.6423, 0.35, 0.6423, 0.35, 0.6423, 0.35, 0.6423, 0.3501, 0.6423, 0.35, 0.6423, 0.35, 0.6423, 0.35, 0.6423, 0.35, 0.6423, 0.35, 0.6423, 0.35, 0.6423, 0.35, 0.6423, 0.35, 0.6423, 0.35, 0.6423, 0.35, 0.6423, 0.35, 0.6423, 0.35, 0.6423, 0.35, 0.6423, 0.35, 0.6423, 0.35, 0.6423, 0.3504, 0.6423, 0.3505, 0.6423, 0.3505, 0.6423, 0.3504, 0.6423, 0.3504, 0.6423, 0.3505, 0.6423, 0.3504, 0.6423, 0.3504, 0.6423, 0.3504, 0.6423, 0.3504, 0.6423, 0.3504, 0.6423, 0.3504, 0.6423, 0.3504, 0.6423, 0.3504, 0.6423, 0.3504, 0.6423, 0.3504, 0.6423, 0.3504, 0.6423, 0.3504, 0.6423, 0.3504, 0.6423, 0.3504, 0.6423, 0.3504, 0.6423, 0.3504, 0.6423, 0.3504, 0.6423, 0.3504, 0.6423, 0.3504, 0.6423, 0.3504, 0.6423, 0.3505, 0.6423, 0.3504, 0.6423, 0.3504, 0.6423, 0.3505, 0.6423, 0.3505, 0.6423, 0.3504, 0.6423, 0.3504, 0.6423, 0.3504, 0.6424, 0.3504, 0.6424, 0.3504, 0.6423, 0.3504, 0.6423, 0.3504, 0.6424, 0.3504, 0.6424, 0.3504, 0.6423, 0.3504, 0.6423, 0.3504, 0.6424, 0.3504, 0.6424, 0.3504, 0.6423, 0.3504, 0.6423, 0.3504, 0.6424, 0.3504, 0.6424, 0.3504, 0.6423, 0.35, 0.6424, 0.35, 0.6423, 0.35, 0.6423, 0.35, 0.6424, 0.35, 0.6424, 0.35, 0.6423, 0.35, 0.6423, 0.35, 0.6424, 0.35, 0.6424, 0.35, 0.6423, 0.35, 0.6423, 0.35, 0.6424, 0.35, 0.6424, 0.35, 0.6423, 0.3501, 0.6423, 0.3501, 0.6424, 0.35, 0.6423, 0.35, 0.6424, 0.35, 0.6424, 0.35, 0.6423, 0.35, 0.6423, 0.35, 0.6424, 0.35, 0.6424, 0.35, 0.6423, 0.35, 0.6423, 0.35, 0.6424, 0.35, 0.6424, 0.35, 0.6423, 0.35, 0.6423, 0.35, 0.6424, 0.3501, 0.6424, 0.3501, 0.6423, 0.3504, 0.6424, 0.3504, 0.6423, 0.3504, 0.6423, 0.3504, 0.6424, 0.3504, 0.6424, 0.3504, 0.6423, 0.3504, 0.6423, 0.3504, 0.6424, 0.3504, 0.6424, 0.3504, 0.6423, 0.3504, 0.6423, 0.3504, 0.6424, 0.3504, 0.6424, 0.3504, 0.6423, 0.3504, 0.6423, 0.3504, 0.6424, 0.35, 0.6423, 0.35, 0.6388, 0.35, 0.6388, 0.35, 0.6423, 0.3504, 0.6424, 0.3504, 0.6424, 0.3504, 0.6424, 0.3504, 0.6424, 0.3504, 0.6424, 0.3504, 0.6424, 0.3504, 0.6424, 0.3504, 0.6424, 0.3504, 0.6424, 0.3504, 0.6424, 0.3504, 0.6424, 0.3504, 0.6424, 0.3501, 0.6424, 0.3501, 0.6424, 0.35, 0.6424, 0.35, 0.6424, 0.35, 0.6424, 0.35, 0.6424, 0.35, 0.6424, 0.35, 0.6424, 0.35, 0.6424, 0.35, 0.6424, 0.35, 0.6424, 0.35, 0.6424, 0.35, 0.6424, 0.35, 0.6424, 0.35, 0.6424, 0.35, 0.6424, 0.35, 0.6424, 0.35, 0.6424, 0.35, 0.6424, 0.35, 0.6424, 0.35, 0.6424, 0.35, 0.6424, 0.3501, 0.6424, 0.3501, 0.6424, 0.3504, 0.6424, 0.3504, 0.6424, 0.3504, 0.6424, 0.3504, 0.6424, 0.3504, 0.6424, 0.3504, 0.6424, 0.3504, 0.6424, 0.3504, 0.6424, 0.3504, 0.6424, 0.3504, 0.6424, 0.3504, 0.6424, 0.3504, 0.6424, 0.3504, 0.6424, 0.3504, 0.6424, 0.3504, 0.6424, 0.3504, 0.6424, 0.3501, 0.6424, 0.3501, 0.6424, 0.35, 0.6424, 0.35, 0.6424, 0.3501, 0.6424, 0.35, 0.6424, 0.35, 0.6424, 0.3501, 0.6424, 0.3504, 0.6424, 0.3504, 0.6424, 0.3504, 0.6424, 0.3504, 0.6424, 0.3504, 0.6424, 0.3501, 0.6424, 0.3501, 0.6424, 0.3504, 0.6424, 0.3501, 0.6424, 0.3504, 0.6424, 0.3504, 0.6424, 0.3501, 0.6424, 0.3501, 0.6424, 0.3501, 0.6424, 0.3504, 0.6424, 0.3504, 0.6424, 0.3504, 0.6424, 0.3504, 0.6424, 0.3501, 0.6424, 0.3501, 0.6424, 0.35, 0.6423, 0.3501, 0.6423, 0.3504, 0.6423, 0.3504, 0.6423, 0.3504, 0.6424, 0.3501, 0.6424, 0.3501, 0.6423, 0.3504, 0.6423, 0.3504, 0.6423, 0.3504, 0.6423, 0.3501, 0.6423, 0.35, 0.6423, 0.3501, 0.6424, 0.3504, 0.6424, 0.3504, 0.6423, 0.3501, 0.6423, 0.3504, 0.6388, 0.3504, 0.6423, 0.3504, 0.6423, 0.3504, 0.6388, 0.35, 0.6388, 0.35, 0.6423, 0.35, 0.6423, 0.35, 0.6388, 0.3505, 0.6423, 0.3505, 0.6423, 0.3505, 0.6388, 0.3505, 0.6388, 0.3505, 0.6388, 0.3505, 0.6423, 0.3504, 0.6423, 0.3504, 0.6388, 0.3504, 0.6388, 0.3504, 0.6423, 0.3504, 0.6423, 0.3504, 0.6388, 0.3504, 0.6388, 0.3504, 0.6423, 0.3504, 0.6423, 0.3504, 0.6388, 0.35, 0.6388, 0.35, 0.6423, 0.35, 0.6423, 0.35, 0.6388, 0.35, 0.6388, 0.35, 0.6423, 0.35, 0.6423, 0.35, 0.6388, 0.35, 0.6423, 0.35, 0.6388, 0.35, 0.6388, 0.35, 0.6423, 0.35, 0.6423, 0.35, 0.6388, 0.35, 0.6388, 0.35, 0.6423, 0.35, 0.6423, 0.35, 0.6388, 0.35, 0.6388, 0.35, 0.6423, 0.3505, 0.6388, 0.3505, 0.6423, 0.3505, 0.6423, 0.3505, 0.6388, 0.3504, 0.6423, 0.35, 0.6423, 0.35, 0.6388, 0.3504, 0.6388, 0.35, 0.6423, 0.3504, 0.6423, 0.3504, 0.6388, 0.35, 0.6388, 0.3504, 0.6424, 0.3504, 0.6424, 0.3504, 0.6424, 0.3504, 0.6424, 0.3505, 0.6423, 0.3505, 0.6423, 0.3504, 0.6423, 0.3504, 0.6423, 0.35, 0.6424, 0.35, 0.6424, 0.35, 0.6423, 0.35, 0.6423, 0.3504, 0.6424, 0.3504, 0.6424, 0.3504, 0.6423, 0.3504, 0.6423, 0.3504, 0.6424, 0.3504, 0.6424, 0.3501, 0.6424, 0.3501, 0.6424, 0.3505, 0.6388, 0.3505, 0.6423, 0.3505, 0.6423, 0.3505, 0.6388, 0.35, 0.6423, 0.35, 0.6423, 0.35, 0.6388, 0.35, 0.6388, 0.3504, 0.6424, 0.3504, 0.6424, 0.3504, 0.6424, 0.3504, 0.6424, 0.3501, 0.6424, 0.35, 0.6424, 0.35, 0.6424, 0.3501, 0.6424, 0.35, 0.6424, 0.35, 0.6424, 0.35, 0.6424, 0.35, 0.6424, 0.35, 0.6423, 0.35, 0.6423, 0.35, 0.6423, 0.35, 0.6423])
me_cube_008.materials.append(mat_material)
me_cube_008.use_remesh_fix_poles = True
me_cube_008.use_remesh_preserve_attributes = False
me_cube_008.update()
me_cube_009 = bpy.data.meshes.new('Cube.009')
me_cube_009.from_pydata([(-1.88, -2.479, 0.0), (-2.479, -1.88, 0.0), (-2.109, -2.433, 0.0), (-2.303, -2.303, 0.0), (-2.433, -2.109, 0.0), (-2.479, 1.88, 0.0), (-1.88, 2.479, 0.0), (-2.433, 2.109, 0.0), (-2.303, 2.303, 0.0), (-2.109, 2.433, 0.0), (2.479, -1.88, 0.0), (1.88, -2.479, 0.0), (2.433, -2.109, 0.0), (2.303, -2.303, 0.0), (2.109, -2.433, 0.0), (1.88, 2.479, 0.0), (2.479, 1.88, 0.0), (2.109, 2.433, 0.0), (2.303, 2.303, 0.0), (2.433, 2.109, 0.0), (-1.878, -2.479, 8.492), (-2.479, -1.878, 8.492), (-2.108, -2.433, 8.492), (-2.303, -2.303, 8.492), (-2.433, -2.108, 8.492), (-2.479, 1.878, 8.492), (-1.878, 2.479, 8.492), (-2.433, 2.108, 8.492), (-2.303, 2.303, 8.492), (-2.108, 2.433, 8.492), (1.878, 2.479, 8.492), (2.479, 1.878, 8.492), (2.108, 2.433, 8.492), (2.303, 2.303, 8.492), (2.433, 2.108, 8.492), (2.479, -1.878, 8.492), (1.878, -2.479, 8.492), (2.433, -2.108, 8.492), (2.303, -2.303, 8.492), (2.108, -2.433, 8.492), (2.108, 1.878, 8.492), (1.878, 2.108, 8.492), (-1.878, 1.878, 8.492), (-2.108, 2.108, 8.492), (2.108, -2.108, 8.492), (2.108, -1.878, 8.492), (1.878, 1.878, 8.492), (1.878, -1.878, 8.492), (-1.878, -2.108, 8.492), (-1.878, -1.878, 8.492), (-2.108, 1.878, 8.492), (-2.108, -1.878, 8.492), (-2.108, -2.108, 8.492), (2.108, 2.108, 8.492), (1.878, -2.108, 8.492), (-1.878, 2.108, 8.492), (-1.487, -1.96, 8.442), (-1.96, -1.487, 8.442), (-1.668, -1.924, 8.442), (-1.822, -1.822, 8.442), (-1.924, -1.668, 8.442), (-1.96, 1.487, 8.442), (-1.487, 1.96, 8.442), (-1.924, 1.668, 8.442), (-1.822, 1.822, 8.442), (-1.668, 1.924, 8.442), (1.96, -1.487, 8.442), (1.487, -1.96, 8.442), (1.924, -1.668, 8.442), (1.822, -1.822, 8.442), (1.668, -1.924, 8.442), (1.487, 1.96, 8.442), (1.96, 1.487, 8.442), (1.668, 1.924, 8.442), (1.822, 1.822, 8.442), (1.924, 1.668, 8.442), (-1.485, -1.96, 15.16), (-1.96, -1.485, 15.16), (-1.667, -1.924, 15.16), (-1.821, -1.821, 15.16), (-1.924, -1.667, 15.16), (-1.96, 1.485, 15.16), (-1.485, 1.96, 15.16), (-1.924, 1.667, 15.16), (-1.821, 1.821, 15.16), (-1.667, 1.924, 15.16), (1.485, 1.96, 15.16), (1.96, 1.485, 15.16), (1.667, 1.924, 15.16), (1.821, 1.821, 15.16), (1.924, 1.667, 15.16), (1.96, -1.485, 15.16), (1.485, -1.96, 15.16), (1.924, -1.667, 15.16), (1.821, -1.821, 15.16), (1.667, -1.924, 15.16), (1.667, 1.485, 15.16), (1.485, 1.667, 15.16), (-1.485, 1.485, 15.16), (-1.667, 1.667, 15.16), (1.667, -1.667, 15.16), (1.667, -1.485, 15.16), (1.485, 1.485, 15.16), (1.485, -1.485, 15.16), (-1.485, -1.667, 15.16), (-1.485, -1.485, 15.16), (-1.667, 1.485, 15.16), (-1.667, -1.485, 15.16), (-1.667, -1.667, 15.16), (1.667, 1.667, 15.16), (1.485, -1.667, 15.16), (-1.485, 1.667, 15.16), (-1.125, -1.483, 15.11), (-1.483, -1.125, 15.11), (-1.262, -1.456, 15.11), (-1.378, -1.378, 15.11), (-1.456, -1.262, 15.11), (-1.483, 1.125, 15.11), (-1.125, 1.483, 15.11), (-1.456, 1.262, 15.11), (-1.378, 1.378, 15.11), (-1.262, 1.456, 15.11), (1.483, -1.125, 15.11), (1.125, -1.483, 15.11), (1.456, -1.262, 15.11), (1.378, -1.378, 15.11), (1.262, -1.456, 15.11), (1.125, 1.483, 15.11), (1.483, 1.125, 15.11), (1.262, 1.456, 15.11), (1.378, 1.378, 15.11), (1.456, 1.262, 15.11), (-0.7046, -0.8916, 20.19), (-0.8916, -0.7046, 20.19), (-0.7785, -0.8769, 20.19), (-0.8375, -0.8375, 20.19), (-0.8769, -0.7785, 20.19), (-0.8916, 0.7046, 20.19), (-0.7046, 0.8916, 20.19), (-0.8769, 0.7785, 20.19), (-0.8375, 0.8375, 20.19), (-0.7785, 0.8769, 20.19), (0.7046, 0.8916, 20.19), (0.8916, 0.7046, 20.19), (0.7785, 0.8769, 20.19), (0.8375, 0.8375, 20.19), (0.8769, 0.7785, 20.19), (0.8916, -0.7046, 20.19), (0.7046, -0.8916, 20.19), (0.8769, -0.7785, 20.19), (0.8375, -0.8375, 20.19), (0.7785, -0.8769, 20.19), (-1.124, -1.483, 20.19), (-1.261, -1.456, 20.19), (-1.378, -1.378, 20.19), (-1.456, -1.261, 20.19), (-1.483, -1.124, 20.19), (-1.261, 1.456, 20.19), (-1.124, 1.483, 20.19), (-1.378, 1.378, 20.19), (-1.456, 1.261, 20.19), (-1.483, 1.124, 20.19), (1.456, 1.261, 20.19), (1.483, 1.124, 20.19), (1.378, 1.378, 20.19), (1.261, 1.456, 20.19), (1.124, 1.483, 20.19), (1.261, -1.456, 20.19), (1.124, -1.483, 20.19), (1.378, -1.378, 20.19), (1.456, -1.261, 20.19), (1.483, -1.124, 20.19), (0.7957, 0.7089, 20.7), (0.8916, 0.7046, 20.7), (0.7957, -0.7089, 20.7), (-0.7957, -0.7957, 20.7), (-0.8769, -0.7785, 20.7), (-0.7957, 0.7089, 20.7), (-0.7089, 0.7089, 20.7), (-0.7957, 0.7957, 20.7), (0.7089, 0.7957, 20.7), (0.7089, 0.7089, 20.7), (-0.7089, 0.7957, 20.7), (-0.7785, 0.8769, 20.7), (0.7957, 0.7957, 20.7), (0.7785, 0.8769, 20.7), (0.8769, 0.7785, 20.7), (-0.7046, 0.8916, 20.7), (0.7046, 0.8916, 20.7), (0.7089, -0.7957, 20.7), (0.7046, -0.8916, 20.7), (-0.7785, -0.8769, 20.7), (-0.7089, -0.7957, 20.7), (0.7957, -0.7957, 20.7), (0.7785, -0.8769, 20.7), (0.7089, -0.7089, 20.7), (0.8769, -0.7785, 20.7), (-0.7957, -0.7089, 20.7), (-0.8916, 0.7046, 20.7), (-0.8916, -0.7046, 20.7), (-0.7089, -0.7089, 20.7), (-0.8769, 0.7785, 20.7), (-0.7046, -0.8916, 20.7), (0.8916, -0.7046, 20.7), (-0.8375, -0.8375, 20.7), (-0.8375, 0.8375, 20.7), (0.8375, 0.8375, 20.7), (0.8375, -0.8375, 20.7)], [], [(23, 3, 2, 22), (44, 45, 47, 54), (50, 42, 55, 43), (30, 41, 53, 32), (8, 28, 29, 9), (18, 33, 34, 19), (13, 38, 39, 14), (40, 53, 41, 46), (37, 44, 39, 38), (49, 48, 54, 47), (43, 29, 28, 27), (52, 48, 49, 51), (52, 24, 23, 22), (32, 53, 34, 33), (34, 53, 40, 31), (22, 20, 48, 52), (51, 21, 24, 52), (39, 44, 54, 36), (35, 45, 44, 37), (26, 29, 43, 55), (27, 25, 50, 43), (35, 37, 12, 10), (12, 37, 38, 13), (14, 39, 36, 11), (30, 32, 17, 15), (17, 32, 33, 18), (5, 25, 27, 7), (7, 27, 28, 8), (21, 1, 4, 24), (24, 4, 3, 23), (22, 2, 0, 20), (9, 29, 26, 6), (19, 34, 31, 16), (46, 42, 49, 47), (20, 0, 11, 36), (15, 6, 26, 30), (54, 48, 20, 36), (55, 42, 46, 41), (30, 26, 55, 41), (79, 59, 58, 78), (100, 101, 103, 110), (106, 98, 111, 99), (86, 97, 109, 88), (64, 84, 85, 65), (74, 89, 90, 75), (69, 94, 95, 70), (96, 109, 97, 102), (93, 100, 95, 94), (105, 104, 110, 103), (99, 85, 84, 83), (108, 104, 105, 107), (108, 80, 79, 78), (88, 109, 90, 89), (90, 109, 96, 87), (78, 76, 104, 108), (107, 77, 80, 108), (95, 100, 110, 92), (91, 101, 100, 93), (82, 85, 99, 111), (83, 81, 106, 99), (91, 93, 68, 66), (68, 93, 94, 69), (70, 95, 92, 67), (86, 88, 73, 71), (73, 88, 89, 74), (61, 81, 83, 63), (63, 83, 84, 64), (77, 57, 60, 80), (80, 60, 59, 79), (78, 58, 56, 76), (65, 85, 82, 62), (75, 90, 87, 72), (102, 98, 105, 103), (76, 56, 67, 92), (71, 62, 82, 86), (110, 104, 76, 92), (111, 98, 102, 97), (86, 82, 111, 97), (154, 115, 114, 153), (120, 159, 157, 121), (130, 164, 162, 131), (125, 169, 167, 126), (140, 139, 201, 205), (141, 140, 205, 183), (142, 138, 187, 188), (138, 141, 183, 187), (133, 136, 176, 199), (171, 170, 124, 122), (124, 170, 169, 125), (126, 167, 168, 123), (166, 165, 129, 127), (129, 165, 164, 130), (117, 161, 160, 119), (119, 160, 159, 120), (156, 113, 116, 155), (155, 116, 115, 154), (153, 114, 112, 152), (121, 157, 158, 118), (131, 162, 163, 128), (117, 113, 156, 161), (122, 128, 163, 171), (199, 198, 137, 133), (152, 112, 123, 168), (127, 118, 158, 166), (136, 135, 204, 176), (149, 147, 203, 196), (135, 134, 191, 204), (150, 149, 196, 207), (132, 148, 190, 202), (134, 132, 202, 191), (151, 150, 207, 194), (148, 151, 194, 190), (144, 142, 188, 185), (145, 144, 185, 206), (146, 145, 206, 186), (143, 146, 186, 173), (139, 137, 198, 201), (132, 134, 153, 152), (134, 135, 154, 153), (135, 136, 155, 154), (136, 133, 156, 155), (141, 138, 158, 157), (140, 141, 157, 159), (139, 140, 159, 160), (137, 139, 160, 161), (146, 143, 163, 162), (145, 146, 162, 164), (144, 145, 164, 165), (142, 144, 165, 166), (151, 148, 168, 167), (150, 151, 167, 169), (149, 150, 169, 170), (147, 149, 170, 171), (138, 142, 166, 158), (148, 132, 152, 168), (193, 174, 195, 189), (177, 178, 182, 179), (188, 180, 184, 185), (172, 184, 180, 181), (196, 193, 194, 207), (200, 192, 189, 195), (179, 183, 205, 201), (175, 192, 200, 197), (175, 176, 204, 191), (185, 184, 186, 206), (186, 184, 172, 173), (191, 202, 192, 175), (197, 199, 176, 175), (194, 193, 189, 190), (203, 174, 193, 196), (187, 183, 179, 182), (181, 178, 200, 195), (201, 198, 177, 179), (189, 192, 202, 190), (182, 178, 181, 180), (187, 182, 180, 188), (107, 106, 81, 77), (107, 105, 98, 106), (102, 103, 101, 96), (91, 87, 96, 101), (51, 50, 25, 21), (51, 49, 42, 50), (46, 47, 45, 40), (35, 31, 40, 45), (197, 177, 198, 199), (197, 200, 178, 177), (181, 195, 174, 172), (173, 172, 174, 203), (163, 143, 147, 171), (156, 133, 137, 161), (173, 203, 147, 143), (91, 66, 72, 87), (61, 57, 77, 81), (35, 10, 16, 31), (5, 1, 21, 25)])
me_cube_009.polygons.foreach_set('use_smooth', [True] * 175)
_k = set([(20, 22), (20, 36), (21, 24), (21, 25), (22, 23), (23, 24), (25, 27), (26, 29), (26, 30), (27, 28), (28, 29), (30, 32), (31, 34), (31, 35), (32, 33), (33, 34), (35, 37), (36, 39), (37, 38), (38, 39), (76, 78), (76, 92), (77, 80), (77, 81), (78, 79), (79, 80), (81, 83), (82, 85), (82, 86), (83, 84), (84, 85), (86, 88), (87, 90), (87, 91), (88, 89), (89, 90), (91, 93), (92, 95), (93, 94), (94, 95), (132, 134), (132, 148), (133, 136), (133, 137), (134, 135), (135, 136), (137, 139), (138, 141), (138, 142), (139, 140), (140, 141), (142, 144), (143, 146), (143, 147), (144, 145), (145, 146), (147, 149), (148, 151), (149, 150), (150, 151), (152, 153), (152, 168), (153, 154), (154, 155), (155, 156), (156, 161), (157, 158), (157, 159), (158, 166), (159, 160), (160, 161), (162, 163), (162, 164), (163, 171), (164, 165), (165, 166), (167, 168), (167, 169), (169, 170), (170, 171), (173, 186), (173, 203), (176, 199), (176, 204), (183, 187), (183, 205), (185, 188), (185, 206), (186, 206), (187, 188), (190, 194), (190, 202), (191, 202), (191, 204), (194, 207), (196, 203), (196, 207), (198, 199), (198, 201), (201, 205)])
me_cube_009.attributes.new('sharp_edge', 'BOOLEAN', 'EDGE').data.foreach_set('value', [ (min(e.vertices), max(e.vertices)) in _k for e in me_cube_009.edges])
_uv = me_cube_009.uv_layers.new(name='UVMap')
_uv.uv.foreach_set('vector', [0.3499, 0.6402, 0.3499, 0.6388, 0.3499, 0.6388, 0.3499, 0.6402, 0.3506, 0.6402, 0.3506, 0.6402, 0.3505, 0.6402, 0.3505, 0.6402, 0.3499, 0.6402, 0.3499, 0.6402, 0.3499, 0.6402, 0.3499, 0.6402, 0.3505, 0.6402, 0.3505, 0.6402, 0.3506, 0.6402, 0.3506, 0.6402, 0.3499, 0.6388, 0.3499, 0.6402, 0.3499, 0.6402, 0.3499, 0.6388, 0.3506, 0.6388, 0.3506, 0.6402, 0.3506, 0.6402, 0.3506, 0.6388, 0.3506, 0.6388, 0.3506, 0.6402, 0.3506, 0.6402, 0.3506, 0.6388, 0.3506, 0.6402, 0.3506, 0.6402, 0.3505, 0.6402, 0.3505, 0.6402, 0.3506, 0.6402, 0.3506, 0.6402, 0.3506, 0.6402, 0.3506, 0.6402, 0.3499, 0.6402, 0.3499, 0.6402, 0.3505, 0.6402, 0.3505, 0.6402, 0.3499, 0.6402, 0.3499, 0.6402, 0.3499, 0.6402, 0.3498, 0.6402, 0.3499, 0.6402, 0.3499, 0.6402, 0.3499, 0.6402, 0.3499, 0.6402, 0.3499, 0.6402, 0.3498, 0.6402, 0.3499, 0.6402, 0.3499, 0.6402, 0.3506, 0.6402, 0.3506, 0.6402, 0.3506, 0.6402, 0.3506, 0.6402, 0.3506, 0.6402, 0.3506, 0.6402, 0.3506, 0.6402, 0.3506, 0.6402, 0.3499, 0.6402, 0.3499, 0.6402, 0.3499, 0.6402, 0.3499, 0.6402, 0.3499, 0.6402, 0.3498, 0.6402, 0.3498, 0.6402, 0.3499, 0.6402, 0.3506, 0.6402, 0.3506, 0.6402, 0.3505, 0.6402, 0.3505, 0.6402, 0.3506, 0.6402, 0.3506, 0.6402, 0.3506, 0.6402, 0.3506, 0.6402, 0.3499, 0.6402, 0.3499, 0.6402, 0.3499, 0.6402, 0.3499, 0.6402, 0.3498, 0.6402, 0.3498, 0.6402, 0.3499, 0.6402, 0.3499, 0.6402, 0.3506, 0.6402, 0.3506, 0.6402, 0.3506, 0.6388, 0.3506, 0.6388, 0.3506, 0.6388, 0.3506, 0.6402, 0.3506, 0.6402, 0.3506, 0.6388, 0.3506, 0.6388, 0.3506, 0.6402, 0.3505, 0.6402, 0.3505, 0.6388, 0.3505, 0.6402, 0.3506, 0.6402, 0.3506, 0.6388, 0.3505, 0.6388, 0.3506, 0.6388, 0.3506, 0.6402, 0.3506, 0.6402, 0.3506, 0.6388, 0.3498, 0.6388, 0.3498, 0.6402, 0.3498, 0.6402, 0.3498, 0.6388, 0.3498, 0.6388, 0.3498, 0.6402, 0.3499, 0.6402, 0.3499, 0.6388, 0.3498, 0.6402, 0.3498, 0.6388, 0.3498, 0.6388, 0.3498, 0.6402, 0.3498, 0.6402, 0.3498, 0.6388, 0.3499, 0.6388, 0.3499, 0.6402, 0.3499, 0.6402, 0.3499, 0.6388, 0.3499, 0.6388, 0.3499, 0.6402, 0.3499, 0.6388, 0.3499, 0.6402, 0.3499, 0.6402, 0.3499, 0.6388, 0.3506, 0.6388, 0.3506, 0.6402, 0.3506, 0.6402, 0.3506, 0.6388, 0.3505, 0.6402, 0.3499, 0.6402, 0.3499, 0.6402, 0.3505, 0.6402, 0.3499, 0.6402, 0.3499, 0.6388, 0.3505, 0.6388, 0.3505, 0.6402, 0.3505, 0.6388, 0.3499, 0.6388, 0.3499, 0.6402, 0.3505, 0.6402, 0.3505, 0.6402, 0.3499, 0.6402, 0.3499, 0.6402, 0.3505, 0.6402, 0.3499, 0.6402, 0.3499, 0.6402, 0.3505, 0.6402, 0.3505, 0.6402, 0.3505, 0.6402, 0.3499, 0.6402, 0.3499, 0.6402, 0.3505, 0.6402, 0.3499, 0.6413, 0.3499, 0.6402, 0.35, 0.6402, 0.35, 0.6413, 0.3505, 0.6413, 0.3505, 0.6413, 0.3505, 0.6413, 0.3505, 0.6413, 0.35, 0.6413, 0.35, 0.6413, 0.35, 0.6413, 0.35, 0.6413, 0.3505, 0.6413, 0.3505, 0.6413, 0.3505, 0.6413, 0.3505, 0.6413, 0.3499, 0.6402, 0.3499, 0.6413, 0.35, 0.6413, 0.35, 0.6402, 0.3505, 0.6402, 0.3505, 0.6413, 0.3505, 0.6413, 0.3505, 0.6402, 0.3505, 0.6402, 0.3505, 0.6413, 0.3505, 0.6413, 0.3505, 0.6402, 0.3505, 0.6413, 0.3505, 0.6413, 0.3505, 0.6413, 0.3505, 0.6413, 0.3505, 0.6413, 0.3505, 0.6413, 0.3505, 0.6413, 0.3505, 0.6413, 0.35, 0.6413, 0.35, 0.6413, 0.3505, 0.6413, 0.3505, 0.6413, 0.35, 0.6413, 0.35, 0.6413, 0.3499, 0.6413, 0.3499, 0.6413, 0.35, 0.6413, 0.35, 0.6413, 0.35, 0.6413, 0.35, 0.6413, 0.35, 0.6413, 0.3499, 0.6413, 0.3499, 0.6413, 0.35, 0.6413, 0.3505, 0.6413, 0.3505, 0.6413, 0.3505, 0.6413, 0.3505, 0.6413, 0.3505, 0.6413, 0.3505, 0.6413, 0.3505, 0.6413, 0.3505, 0.6413, 0.35, 0.6413, 0.35, 0.6413, 0.35, 0.6413, 0.35, 0.6413, 0.35, 0.6413, 0.3499, 0.6413, 0.3499, 0.6413, 0.35, 0.6413, 0.3505, 0.6413, 0.3505, 0.6413, 0.3505, 0.6413, 0.3505, 0.6413, 0.3505, 0.6413, 0.3505, 0.6413, 0.3505, 0.6413, 0.3505, 0.6413, 0.35, 0.6413, 0.35, 0.6413, 0.35, 0.6413, 0.35, 0.6413, 0.3499, 0.6413, 0.3499, 0.6413, 0.35, 0.6413, 0.35, 0.6413, 0.3505, 0.6413, 0.3505, 0.6413, 0.3505, 0.6402, 0.3505, 0.6402, 0.3505, 0.6402, 0.3505, 0.6413, 0.3505, 0.6413, 0.3505, 0.6402, 0.3505, 0.6402, 0.3505, 0.6413, 0.3505, 0.6413, 0.3505, 0.6402, 0.3505, 0.6413, 0.3505, 0.6413, 0.3505, 0.6402, 0.3505, 0.6402, 0.3505, 0.6402, 0.3505, 0.6413, 0.3505, 0.6413, 0.3505, 0.6402, 0.3499, 0.6402, 0.3499, 0.6413, 0.3499, 0.6413, 0.3499, 0.6402, 0.3499, 0.6402, 0.3499, 0.6413, 0.3499, 0.6413, 0.3499, 0.6402, 0.3499, 0.6413, 0.3499, 0.6402, 0.3499, 0.6402, 0.3499, 0.6413, 0.3499, 0.6413, 0.3499, 0.6402, 0.3499, 0.6402, 0.3499, 0.6413, 0.35, 0.6413, 0.35, 0.6402, 0.35, 0.6402, 0.35, 0.6413, 0.35, 0.6402, 0.35, 0.6413, 0.35, 0.6413, 0.35, 0.6402, 0.3505, 0.6402, 0.3505, 0.6413, 0.3505, 0.6413, 0.3505, 0.6402, 0.3505, 0.6413, 0.35, 0.6413, 0.35, 0.6413, 0.3505, 0.6413, 0.35, 0.6413, 0.35, 0.6402, 0.3505, 0.6402, 0.3505, 0.6413, 0.3505, 0.6402, 0.35, 0.6402, 0.35, 0.6413, 0.3505, 0.6413, 0.3505, 0.6413, 0.35, 0.6413, 0.35, 0.6413, 0.3505, 0.6413, 0.35, 0.6413, 0.35, 0.6413, 0.3505, 0.6413, 0.3505, 0.6413, 0.3505, 0.6413, 0.35, 0.6413, 0.35, 0.6413, 0.3505, 0.6413, 0.35, 0.6421, 0.35, 0.6413, 0.35, 0.6413, 0.35, 0.6421, 0.35, 0.6413, 0.35, 0.6421, 0.35, 0.6421, 0.35, 0.6413, 0.3505, 0.6413, 0.3505, 0.6421, 0.3505, 0.6421, 0.3505, 0.6413, 0.3505, 0.6413, 0.3505, 0.6421, 0.3504, 0.6421, 0.3504, 0.6413, 0.3501, 0.6421, 0.3501, 0.6421, 0.3501, 0.6422, 0.3501, 0.6422, 0.3501, 0.6421, 0.3501, 0.6421, 0.3501, 0.6422, 0.3501, 0.6422, 0.3503, 0.6421, 0.3501, 0.6421, 0.3501, 0.6422, 0.3503, 0.6422, 0.3501, 0.6421, 0.3501, 0.6421, 0.3501, 0.6422, 0.3501, 0.6422, 0.3501, 0.6421, 0.3501, 0.6421, 0.3501, 0.6422, 0.3501, 0.6422, 0.3505, 0.6421, 0.3505, 0.6421, 0.3505, 0.6413, 0.3505, 0.6413, 0.3505, 0.6413, 0.3505, 0.6421, 0.3505, 0.6421, 0.3505, 0.6413, 0.3504, 0.6413, 0.3504, 0.6421, 0.3504, 0.6421, 0.3504, 0.6413, 0.3504, 0.6421, 0.3504, 0.6421, 0.3504, 0.6413, 0.3504, 0.6413, 0.3504, 0.6413, 0.3504, 0.6421, 0.3505, 0.6421, 0.3505, 0.6413, 0.35, 0.6413, 0.35, 0.6421, 0.35, 0.6421, 0.35, 0.6413, 0.35, 0.6413, 0.35, 0.6421, 0.35, 0.6421, 0.35, 0.6413, 0.35, 0.6421, 0.35, 0.6413, 0.35, 0.6413, 0.35, 0.6421, 0.35, 0.6421, 0.35, 0.6413, 0.35, 0.6413, 0.35, 0.6421, 0.35, 0.6421, 0.35, 0.6413, 0.3501, 0.6413, 0.3501, 0.6421, 0.35, 0.6413, 0.35, 0.6421, 0.3501, 0.6421, 0.3501, 0.6413, 0.3505, 0.6413, 0.3505, 0.6421, 0.3505, 0.6421, 0.3505, 0.6413, 0.35, 0.6413, 0.35, 0.6413, 0.35, 0.6421, 0.35, 0.6421, 0.3505, 0.6413, 0.3505, 0.6413, 0.3505, 0.6421, 0.3505, 0.6421, 0.3501, 0.6422, 0.3501, 0.6422, 0.3501, 0.6421, 0.3501, 0.6421, 0.3501, 0.6421, 0.3501, 0.6413, 0.3504, 0.6413, 0.3504, 0.6421, 0.3504, 0.6413, 0.3501, 0.6413, 0.3501, 0.6421, 0.3504, 0.6421, 0.3501, 0.6421, 0.3501, 0.6421, 0.3501, 0.6422, 0.3501, 0.6422, 0.3504, 0.6421, 0.3504, 0.6421, 0.3504, 0.6422, 0.3504, 0.6422, 0.3501, 0.6421, 0.3501, 0.6421, 0.3501, 0.6422, 0.3501, 0.6422, 0.3504, 0.6421, 0.3504, 0.6421, 0.3504, 0.6422, 0.3504, 0.6422, 0.3501, 0.6421, 0.3503, 0.6421, 0.3503, 0.6422, 0.3501, 0.6422, 0.3501, 0.6421, 0.3501, 0.6421, 0.3501, 0.6422, 0.3501, 0.6422, 0.3504, 0.6421, 0.3504, 0.6421, 0.3504, 0.6422, 0.3504, 0.6422, 0.3503, 0.6421, 0.3504, 0.6421, 0.3504, 0.6422, 0.3503, 0.6422, 0.3504, 0.6421, 0.3503, 0.6421, 0.3503, 0.6422, 0.3504, 0.6422, 0.3504, 0.6421, 0.3504, 0.6421, 0.3504, 0.6422, 0.3504, 0.6422, 0.3504, 0.6421, 0.3504, 0.6421, 0.3504, 0.6422, 0.3504, 0.6422, 0.3504, 0.6421, 0.3504, 0.6421, 0.3504, 0.6422, 0.3504, 0.6422, 0.3501, 0.6421, 0.3501, 0.6421, 0.3501, 0.6422, 0.3501, 0.6422, 0.3501, 0.6421, 0.3501, 0.6421, 0.35, 0.6421, 0.3501, 0.6421, 0.3501, 0.6421, 0.3501, 0.6421, 0.35, 0.6421, 0.35, 0.6421, 0.3501, 0.6421, 0.3501, 0.6421, 0.35, 0.6421, 0.35, 0.6421, 0.3501, 0.6421, 0.3501, 0.6421, 0.35, 0.6421, 0.35, 0.6421, 0.3501, 0.6421, 0.3501, 0.6421, 0.3501, 0.6421, 0.35, 0.6421, 0.3501, 0.6421, 0.3501, 0.6421, 0.35, 0.6421, 0.35, 0.6421, 0.3501, 0.6421, 0.3501, 0.6421, 0.35, 0.6421, 0.35, 0.6421, 0.3501, 0.6421, 0.3501, 0.6421, 0.35, 0.6421, 0.35, 0.6421, 0.3504, 0.6421, 0.3504, 0.6421, 0.3505, 0.6421, 0.3505, 0.6421, 0.3504, 0.6421, 0.3504, 0.6421, 0.3505, 0.6421, 0.3505, 0.6421, 0.3504, 0.6421, 0.3504, 0.6421, 0.3505, 0.6421, 0.3504, 0.6421, 0.3503, 0.6421, 0.3504, 0.6421, 0.3504, 0.6421, 0.3504, 0.6421, 0.3504, 0.6421, 0.3503, 0.6421, 0.3504, 0.6421, 0.3504, 0.6421, 0.3504, 0.6421, 0.3504, 0.6421, 0.3504, 0.6421, 0.3505, 0.6421, 0.3504, 0.6421, 0.3504, 0.6421, 0.3505, 0.6421, 0.3505, 0.6421, 0.3504, 0.6421, 0.3504, 0.6421, 0.3505, 0.6421, 0.3505, 0.6421, 0.3501, 0.6421, 0.3503, 0.6421, 0.3504, 0.6421, 0.3501, 0.6421, 0.3503, 0.6421, 0.3501, 0.6421, 0.3501, 0.6421, 0.3504, 0.6421, 0.3504, 0.6422, 0.3504, 0.6422, 0.3503, 0.6422, 0.3503, 0.6422, 0.3501, 0.6422, 0.3501, 0.6422, 0.3501, 0.6422, 0.3501, 0.6422, 0.3503, 0.6422, 0.3503, 0.6422, 0.3504, 0.6422, 0.3504, 0.6422, 0.3504, 0.6422, 0.3504, 0.6422, 0.3503, 0.6422, 0.3503, 0.6422, 0.3504, 0.6422, 0.3504, 0.6422, 0.3504, 0.6422, 0.3504, 0.6422, 0.3501, 0.6422, 0.3501, 0.6422, 0.3503, 0.6422, 0.3503, 0.6422, 0.3501, 0.6422, 0.3501, 0.6422, 0.3501, 0.6422, 0.3501, 0.6422, 0.3501, 0.6422, 0.3501, 0.6422, 0.3501, 0.6422, 0.3501, 0.6422, 0.3501, 0.6422, 0.3501, 0.6422, 0.3501, 0.6422, 0.3501, 0.6422, 0.3504, 0.6422, 0.3504, 0.6422, 0.3504, 0.6422, 0.3504, 0.6422, 0.3504, 0.6422, 0.3504, 0.6422, 0.3504, 0.6422, 0.3504, 0.6422, 0.3501, 0.6422, 0.3501, 0.6422, 0.3501, 0.6422, 0.3501, 0.6422, 0.3501, 0.6422, 0.3501, 0.6422, 0.3501, 0.6422, 0.3501, 0.6422, 0.3504, 0.6422, 0.3504, 0.6422, 0.3503, 0.6422, 0.3503, 0.6422, 0.3504, 0.6422, 0.3504, 0.6422, 0.3504, 0.6422, 0.3504, 0.6422, 0.3501, 0.6422, 0.3501, 0.6422, 0.3501, 0.6422, 0.3501, 0.6422, 0.3503, 0.6422, 0.3501, 0.6422, 0.3501, 0.6422, 0.3503, 0.6422, 0.3501, 0.6422, 0.3501, 0.6422, 0.3501, 0.6422, 0.3501, 0.6422, 0.3503, 0.6422, 0.3501, 0.6422, 0.3501, 0.6422, 0.3503, 0.6422, 0.3501, 0.6422, 0.3501, 0.6422, 0.3503, 0.6422, 0.3503, 0.6422, 0.3501, 0.6422, 0.3501, 0.6422, 0.3503, 0.6422, 0.3503, 0.6422, 0.35, 0.6413, 0.35, 0.6413, 0.3499, 0.6413, 0.3499, 0.6413, 0.35, 0.6413, 0.35, 0.6413, 0.35, 0.6413, 0.35, 0.6413, 0.3505, 0.6413, 0.3505, 0.6413, 0.3505, 0.6413, 0.3505, 0.6413, 0.3505, 0.6413, 0.3505, 0.6413, 0.3505, 0.6413, 0.3505, 0.6413, 0.3499, 0.6402, 0.3499, 0.6402, 0.3498, 0.6402, 0.3498, 0.6402, 0.3499, 0.6402, 0.3499, 0.6402, 0.3499, 0.6402, 0.3499, 0.6402, 0.3505, 0.6402, 0.3505, 0.6402, 0.3506, 0.6402, 0.3506, 0.6402, 0.3506, 0.6402, 0.3506, 0.6402, 0.3506, 0.6402, 0.3506, 0.6402, 0.3501, 0.6422, 0.3501, 0.6422, 0.3501, 0.6422, 0.3501, 0.6422, 0.3501, 0.6422, 0.3501, 0.6422, 0.3501, 0.6422, 0.3501, 0.6422, 0.3503, 0.6422, 0.3503, 0.6422, 0.3504, 0.6422, 0.3504, 0.6422, 0.3504, 0.6422, 0.3504, 0.6422, 0.3504, 0.6422, 0.3504, 0.6422, 0.3505, 0.6421, 0.3504, 0.6421, 0.3504, 0.6421, 0.3505, 0.6421, 0.35, 0.6421, 0.3501, 0.6421, 0.3501, 0.6421, 0.35, 0.6421, 0.3504, 0.6422, 0.3504, 0.6422, 0.3504, 0.6421, 0.3504, 0.6421, 0.3505, 0.6413, 0.3505, 0.6402, 0.3505, 0.6402, 0.3505, 0.6413, 0.3499, 0.6402, 0.3499, 0.6402, 0.3499, 0.6413, 0.3499, 0.6413, 0.3506, 0.6402, 0.3506, 0.6388, 0.3506, 0.6388, 0.3506, 0.6402, 0.3498, 0.6388, 0.3498, 0.6388, 0.3498, 0.6402, 0.3498, 0.6402])
me_cube_009.materials.append(mat_material)
me_cube_009.use_remesh_fix_poles = True
me_cube_009.use_remesh_preserve_attributes = False
me_cube_009.update()
me_cube_010 = bpy.data.meshes.new('Cube.010')
me_cube_010.from_pydata([(-1.225, -1.615, 0.0), (-1.615, -1.225, 0.0), (-1.374, -1.586, 0.0), (-1.501, -1.501, 0.0), (-1.586, -1.374, 0.0), (-0.8496, -1.201, 20.21), (-1.201, -0.8496, 20.21), (-0.9839, -1.174, 20.21), (-1.098, -1.098, 20.21), (-1.174, -0.9839, 20.21), (-1.615, 1.225, 0.0), (-1.225, 1.615, 0.0), (-1.586, 1.374, 0.0), (-1.501, 1.501, 0.0), (-1.374, 1.586, 0.0), (-1.201, 0.8496, 20.21), (-0.8496, 1.201, 20.21), (-1.174, 0.9839, 20.21), (-1.098, 1.098, 20.21), (-0.9839, 1.174, 20.21), (1.615, -1.225, 0.0), (1.225, -1.615, 0.0), (1.586, -1.374, 0.0), (1.501, -1.501, 0.0), (1.374, -1.586, 0.0), (1.201, -0.8496, 20.21), (0.8496, -1.201, 20.21), (1.174, -0.9839, 20.21), (1.098, -1.098, 20.21), (0.9839, -1.174, 20.21), (1.225, 1.615, 0.0), (1.615, 1.225, 0.0), (1.374, 1.586, 0.0), (1.501, 1.501, 0.0), (1.586, 1.374, 0.0), (0.8496, 1.201, 20.21), (1.201, 0.8496, 20.21), (0.9839, 1.174, 20.21), (1.098, 1.098, 20.21), (1.174, 0.9839, 20.21), (-1.224, -1.615, 20.21), (-1.615, -1.224, 20.21), (-1.374, -1.586, 20.21), (-1.501, -1.501, 20.21), (-1.586, -1.374, 20.21), (-1.615, 1.224, 20.21), (-1.224, 1.615, 20.21), (-1.586, 1.374, 20.21), (-1.501, 1.501, 20.21), (-1.374, 1.586, 20.21), (1.224, 1.615, 20.21), (1.615, 1.224, 20.21), (1.374, 1.586, 20.21), (1.501, 1.501, 20.21), (1.586, 1.374, 20.21), (1.615, -1.224, 20.21), (1.224, -1.615, 20.21), (1.586, -1.374, 20.21), (1.501, -1.501, 20.21), (1.374, -1.586, 20.21), (-1.201, -0.8507, 20.74), (-0.8507, -1.201, 20.74), (-1.174, -0.9846, 20.74), (-1.098, -1.098, 20.74), (-0.9846, -1.174, 20.74), (-0.8507, 1.201, 20.74), (-1.201, 0.8507, 20.74), (-0.9846, 1.174, 20.74), (-1.098, 1.098, 20.74), (-1.174, 0.9846, 20.74), (1.201, 0.8507, 20.74), (0.8507, 1.201, 20.74), (1.174, 0.9846, 20.74), (1.098, 1.098, 20.74), (0.9846, 1.174, 20.74), (0.8507, -1.201, 20.74), (1.201, -0.8507, 20.74), (0.9846, -1.174, 20.74), (1.098, -1.098, 20.74), (1.174, -0.9846, 20.74)], [], [(35, 16, 65, 71), (25, 36, 70, 76), (15, 6, 60, 66), (26, 5, 40, 56), (5, 26, 75, 61), (70, 72, 73, 74, 71, 65, 67, 68, 69, 66, 60, 62, 63, 64, 61, 75, 77, 78, 79, 76), (16, 35, 50, 46), (36, 25, 55, 51), (6, 15, 45, 41), (40, 5, 7, 42), (42, 7, 8, 43), (43, 8, 9, 44), (44, 9, 6, 41), (16, 46, 49, 19), (19, 49, 48, 18), (18, 48, 47, 17), (17, 47, 45, 15), (36, 51, 54, 39), (39, 54, 53, 38), (38, 53, 52, 37), (37, 52, 50, 35), (26, 56, 59, 29), (29, 59, 58, 28), (28, 58, 57, 27), (27, 57, 55, 25), (25, 76, 79, 27), (27, 79, 78, 28), (28, 78, 77, 29), (29, 77, 75, 26), (60, 6, 9, 62), (62, 9, 8, 63), (63, 8, 7, 64), (64, 7, 5, 61), (15, 66, 69, 17), (17, 69, 68, 18), (18, 68, 67, 19), (19, 67, 65, 16), (70, 36, 39, 72), (72, 39, 38, 73), (73, 38, 37, 74), (74, 37, 35, 71), (23, 58, 59, 24), (22, 57, 58, 23), (50, 52, 32, 30), (24, 59, 56, 21), (32, 52, 53, 33), (42, 2, 0, 40), (12, 47, 48, 13), (10, 45, 47, 12), (13, 48, 49, 14), (56, 40, 0, 21), (44, 4, 3, 43), (45, 10, 1, 41), (50, 30, 11, 46), (34, 54, 51, 31), (41, 1, 4, 44), (3, 2, 42, 43), (33, 53, 54, 34), (55, 20, 31, 51), (14, 49, 46, 11), (55, 57, 22, 20)])
me_cube_010.polygons.foreach_set('use_smooth', [True] * 61)
_k = set([(5, 7), (5, 26), (6, 9), (6, 15), (7, 8), (8, 9), (15, 17), (16, 19), (16, 35), (17, 18), (18, 19), (25, 27), (25, 36), (26, 29), (27, 28), (28, 29), (35, 37), (36, 39), (37, 38), (38, 39), (40, 42), (40, 56), (41, 44), (41, 45), (42, 43), (43, 44), (45, 47), (46, 49), (46, 50), (47, 48), (48, 49), (50, 52), (51, 54), (51, 55), (52, 53), (53, 54), (55, 57), (56, 59), (57, 58), (58, 59), (60, 62), (60, 66), (61, 64), (61, 75), (62, 63), (63, 64), (65, 67), (65, 71), (66, 69), (67, 68), (68, 69), (70, 72), (70, 76), (71, 74), (72, 73), (73, 74), (75, 77), (76, 79), (77, 78), (78, 79)])
me_cube_010.attributes.new('sharp_edge', 'BOOLEAN', 'EDGE').data.foreach_set('value', [ (min(e.vertices), max(e.vertices)) in _k for e in me_cube_010.edges])
_uv = me_cube_010.uv_layers.new(name='UVMap')
_uv.uv.foreach_set('vector', [0.3504, 0.642, 0.3501, 0.642, 0.3501, 0.6421, 0.3504, 0.6421, 0.3504, 0.642, 0.3504, 0.642, 0.3504, 0.6421, 0.3504, 0.6421, 0.3501, 0.642, 0.3501, 0.642, 0.3501, 0.6421, 0.3501, 0.6421, 0.3504, 0.642, 0.3501, 0.642, 0.3501, 0.642, 0.3504, 0.642, 0.3501, 0.642, 0.3504, 0.642, 0.3504, 0.6421, 0.3501, 0.6421, 0.3504, 0.6421, 0.3504, 0.6421, 0.3504, 0.6421, 0.3504, 0.6421, 0.3504, 0.6421, 0.3501, 0.6421, 0.3501, 0.6421, 0.3501, 0.6421, 0.3501, 0.6421, 0.3501, 0.6421, 0.3501, 0.6421, 0.3501, 0.6421, 0.3501, 0.6421, 0.3501, 0.6421, 0.3501, 0.6421, 0.3504, 0.6421, 0.3504, 0.6421, 0.3504, 0.6421, 0.3504, 0.6421, 0.3504, 0.6421, 0.3501, 0.642, 0.3504, 0.642, 0.3504, 0.642, 0.3501, 0.642, 0.3504, 0.642, 0.3504, 0.642, 0.3505, 0.642, 0.3505, 0.642, 0.3501, 0.642, 0.3501, 0.642, 0.35, 0.642, 0.35, 0.642, 0.3501, 0.642, 0.3501, 0.642, 0.3501, 0.642, 0.3501, 0.642, 0.3501, 0.642, 0.3501, 0.642, 0.3501, 0.642, 0.35, 0.642, 0.35, 0.642, 0.3501, 0.642, 0.3501, 0.642, 0.35, 0.642, 0.35, 0.642, 0.3501, 0.642, 0.3501, 0.642, 0.35, 0.642, 0.3501, 0.642, 0.3501, 0.642, 0.3501, 0.642, 0.3501, 0.642, 0.3501, 0.642, 0.3501, 0.642, 0.35, 0.642, 0.3501, 0.642, 0.3501, 0.642, 0.35, 0.642, 0.35, 0.642, 0.3501, 0.642, 0.3501, 0.642, 0.35, 0.642, 0.35, 0.642, 0.3501, 0.642, 0.3504, 0.642, 0.3505, 0.642, 0.3505, 0.642, 0.3504, 0.642, 0.3504, 0.642, 0.3505, 0.642, 0.3505, 0.642, 0.3504, 0.642, 0.3504, 0.642, 0.3505, 0.642, 0.3505, 0.642, 0.3504, 0.642, 0.3504, 0.642, 0.3505, 0.642, 0.3504, 0.642, 0.3504, 0.642, 0.3504, 0.642, 0.3504, 0.642, 0.3505, 0.642, 0.3504, 0.642, 0.3504, 0.642, 0.3505, 0.642, 0.3505, 0.642, 0.3504, 0.642, 0.3504, 0.642, 0.3505, 0.642, 0.3505, 0.642, 0.3504, 0.642, 0.3504, 0.642, 0.3505, 0.642, 0.3505, 0.642, 0.3504, 0.642, 0.3504, 0.642, 0.3504, 0.6421, 0.3504, 0.6421, 0.3504, 0.642, 0.3504, 0.642, 0.3504, 0.6421, 0.3504, 0.6421, 0.3504, 0.642, 0.3504, 0.642, 0.3504, 0.6421, 0.3504, 0.6421, 0.3504, 0.642, 0.3504, 0.642, 0.3504, 0.6421, 0.3504, 0.6421, 0.3504, 0.642, 0.3501, 0.6421, 0.3501, 0.642, 0.3501, 0.642, 0.3501, 0.6421, 0.3501, 0.6421, 0.3501, 0.642, 0.3501, 0.642, 0.3501, 0.6421, 0.3501, 0.6421, 0.3501, 0.642, 0.3501, 0.642, 0.3501, 0.6421, 0.3501, 0.6421, 0.3501, 0.642, 0.3501, 0.642, 0.3501, 0.6421, 0.3501, 0.642, 0.3501, 0.6421, 0.3501, 0.6421, 0.3501, 0.642, 0.3501, 0.642, 0.3501, 0.6421, 0.3501, 0.6421, 0.3501, 0.642, 0.3501, 0.642, 0.3501, 0.6421, 0.3501, 0.6421, 0.3501, 0.642, 0.3501, 0.642, 0.3501, 0.6421, 0.3501, 0.6421, 0.3501, 0.642, 0.3504, 0.6421, 0.3504, 0.642, 0.3504, 0.642, 0.3504, 0.6421, 0.3504, 0.6421, 0.3504, 0.642, 0.3504, 0.642, 0.3504, 0.6421, 0.3504, 0.6421, 0.3504, 0.642, 0.3504, 0.642, 0.3504, 0.6421, 0.3504, 0.6421, 0.3504, 0.642, 0.3504, 0.642, 0.3504, 0.6421, 0.3505, 0.6388, 0.3505, 0.642, 0.3505, 0.642, 0.3505, 0.6388, 0.3505, 0.6388, 0.3505, 0.642, 0.3505, 0.642, 0.3505, 0.6388, 0.3504, 0.642, 0.3505, 0.642, 0.3505, 0.6388, 0.3504, 0.6388, 0.3505, 0.6388, 0.3505, 0.642, 0.3504, 0.642, 0.3504, 0.6388, 0.3505, 0.6388, 0.3505, 0.642, 0.3505, 0.642, 0.3505, 0.6388, 0.3501, 0.642, 0.3501, 0.6388, 0.3501, 0.6388, 0.3501, 0.642, 0.35, 0.6388, 0.35, 0.642, 0.35, 0.642, 0.35, 0.6388, 0.35, 0.6388, 0.35, 0.642, 0.35, 0.642, 0.35, 0.6388, 0.35, 0.6388, 0.35, 0.642, 0.3501, 0.642, 0.3501, 0.6388, 0.3504, 0.642, 0.3501, 0.642, 0.3501, 0.6388, 0.3504, 0.6388, 0.35, 0.642, 0.35, 0.6388, 0.35, 0.6388, 0.35, 0.642, 0.35, 0.642, 0.35, 0.6388, 0.35, 0.6388, 0.35, 0.642, 0.3504, 0.642, 0.3504, 0.6388, 0.3501, 0.6388, 0.3501, 0.642, 0.3505, 0.6388, 0.3505, 0.642, 0.3505, 0.642, 0.3505, 0.6388, 0.35, 0.642, 0.35, 0.6388, 0.35, 0.6388, 0.35, 0.642, 0.35, 0.6388, 0.3501, 0.6388, 0.3501, 0.642, 0.35, 0.642, 0.3505, 0.6388, 0.3505, 0.642, 0.3505, 0.642, 0.3505, 0.6388, 0.3505, 0.642, 0.3505, 0.6388, 0.3505, 0.6388, 0.3505, 0.642, 0.3501, 0.6388, 0.3501, 0.642, 0.3501, 0.642, 0.3501, 0.6388, 0.3505, 0.642, 0.3505, 0.642, 0.3505, 0.6388, 0.3505, 0.6388])
me_cube_010.materials.append(mat_material)
me_cube_010.use_remesh_fix_poles = True
me_cube_010.use_remesh_preserve_attributes = False
me_cube_010.update()
me_cube_014 = bpy.data.meshes.new('Cube.014')
me_cube_014.from_pydata([(-3.486, -0.0826, 0.0), (-3.486, -0.0826, 21.22), (-3.486, 0.0826, 0.0), (-3.486, 0.0826, 21.22), (3.486, -0.0826, 0.0), (3.486, -0.0826, 21.22), (3.486, 0.0826, 0.0), (3.486, 0.0826, 21.22), (1.701, 0.9988, 0.0), (1.88, 0.9523, 0.0), (-1.88, 0.9523, 0.0), (-1.701, 0.9988, 0.0), (-1.701, 0.9988, 21.22), (-1.88, 0.9523, 21.22), (1.88, 0.9523, 21.22), (1.701, 0.9988, 21.22), (-1.701, -0.9988, 0.0), (-1.88, -0.9523, 0.0), (1.88, -0.9523, 0.0), (1.701, -0.9988, 0.0), (1.701, -0.9988, 21.22), (1.88, -0.9523, 21.22), (-1.88, -0.9523, 21.22), (-1.701, -0.9988, 21.22), (-1.809, -0.4197, 21.65), (-1.104, -0.4197, 22.28), (-1.809, 0.4197, 21.65), (-1.104, 0.4197, 22.28), (1.809, -0.4197, 21.65), (1.104, -0.4197, 22.28), (1.809, 0.4197, 21.65), (1.104, 0.4197, 22.28), (-1.809, -0.4197, 21.03), (-1.809, 0.4197, 21.03), (1.809, -0.4197, 21.03), (1.809, 0.4197, 21.03)], [], [(13, 3, 1, 22), (7, 14, 21, 5), (20, 15, 12, 23), (21, 14, 15, 20), (13, 22, 23, 12), (15, 14, 9, 8), (23, 22, 17, 16), (13, 12, 11, 10), (21, 20, 19, 18), (11, 12, 15, 8), (9, 14, 7, 6), (3, 13, 10, 2), (17, 22, 1, 0), (19, 20, 23, 16), (5, 21, 18, 4), (7, 5, 4, 6), (0, 1, 3, 2), (24, 25, 27, 26), (26, 27, 31, 30), (30, 31, 29, 28), (28, 29, 25, 24), (31, 27, 25, 29), (26, 30, 35, 33), (24, 26, 33, 32), (30, 28, 34, 35), (28, 24, 32, 34)])
me_cube_014.polygons.foreach_set('use_smooth', [True] * 26)
_k = set([(0, 1), (1, 3), (1, 22), (2, 3), (3, 13), (4, 5), (5, 7), (5, 21), (6, 7), (7, 14), (12, 13), (12, 15), (14, 15), (20, 21), (20, 23), (22, 23), (24, 25), (24, 26), (24, 28), (24, 32), (25, 27), (25, 29), (26, 27), (26, 30), (26, 33), (27, 31), (28, 29), (28, 30), (28, 34), (29, 31), (30, 31), (30, 35)])
me_cube_014.attributes.new('sharp_edge', 'BOOLEAN', 'EDGE').data.foreach_set('value', [ (min(e.vertices), max(e.vertices)) in _k for e in me_cube_014.edges])
_uv = me_cube_014.uv_layers.new(name='UVMap')
_uv.uv.foreach_set('vector', [0.3499, 0.6421, 0.3497, 0.6421, 0.3497, 0.6421, 0.3499, 0.6421, 0.3507, 0.6421, 0.3505, 0.6421, 0.3505, 0.6421, 0.3507, 0.6421, 0.3505, 0.6421, 0.3505, 0.6421, 0.35, 0.6421, 0.35, 0.6421, 0.3505, 0.6421, 0.3505, 0.6421, 0.3505, 0.6421, 0.3505, 0.6421, 0.3499, 0.6421, 0.3499, 0.6421, 0.35, 0.6421, 0.35, 0.6421, 0.3505, 0.6421, 0.3505, 0.6421, 0.3505, 0.6388, 0.3505, 0.6388, 0.35, 0.6421, 0.3499, 0.6421, 0.3499, 0.6388, 0.35, 0.6388, 0.3499, 0.6421, 0.35, 0.6421, 0.35, 0.6388, 0.3499, 0.6388, 0.3505, 0.6421, 0.3505, 0.6421, 0.3505, 0.6388, 0.3505, 0.6388, 0.35, 0.6388, 0.35, 0.6421, 0.3505, 0.6421, 0.3505, 0.6388, 0.3505, 0.6388, 0.3505, 0.6421, 0.3507, 0.6421, 0.3507, 0.6388, 0.3497, 0.6421, 0.3499, 0.6421, 0.3499, 0.6388, 0.3497, 0.6388, 0.3499, 0.6388, 0.3499, 0.6421, 0.3497, 0.6421, 0.3497, 0.6388, 0.3505, 0.6388, 0.3505, 0.6421, 0.35, 0.6421, 0.35, 0.6388, 0.3507, 0.6421, 0.3505, 0.6421, 0.3505, 0.6388, 0.3507, 0.6388, 0.3507, 0.6421, 0.3507, 0.6421, 0.3507, 0.6388, 0.3507, 0.6388, 0.3497, 0.6388, 0.3497, 0.6421, 0.3497, 0.6421, 0.3497, 0.6388, 0.35, 0.6422, 0.3501, 0.6423, 0.3501, 0.6423, 0.35, 0.6422, 0.35, 0.6422, 0.3501, 0.6423, 0.3504, 0.6423, 0.3505, 0.6422, 0.3505, 0.6422, 0.3504, 0.6423, 0.3504, 0.6423, 0.3505, 0.6422, 0.3505, 0.6422, 0.3504, 0.6423, 0.3501, 0.6423, 0.35, 0.6422, 0.3504, 0.6423, 0.3501, 0.6423, 0.3501, 0.6423, 0.3504, 0.6423, 0.35, 0.6422, 0.3505, 0.6422, 0.3505, 0.6421, 0.35, 0.6421, 0.35, 0.6422, 0.35, 0.6422, 0.35, 0.6421, 0.35, 0.6421, 0.3505, 0.6422, 0.3505, 0.6422, 0.3505, 0.6421, 0.3505, 0.6421, 0.3505, 0.6422, 0.35, 0.6422, 0.35, 0.6421, 0.3505, 0.6421])
me_cube_014.materials.append(mat_material)
me_cube_014.use_remesh_fix_poles = True
me_cube_014.use_remesh_preserve_attributes = False
me_cube_014.update()

# ---- objects
ob_building5 = bpy.data.objects.new('Building5', me_cube_001)
ob_building6 = bpy.data.objects.new('Building6', me_cube_007)
ob_building4 = bpy.data.objects.new('Building4', me_cube_008)
ob_building2 = bpy.data.objects.new('Building2', me_cube_009)
ob_building3 = bpy.data.objects.new('Building3', me_cube_010)
ob_building1 = bpy.data.objects.new('Building1', me_cube_014)

# ---- transforms, parenting, visibility, modifiers, constraints
ob_building5.location = (36.33, 0.0, 0.0)
ob_building5.scale = (0.7286, 0.7286, 0.7286)
_m = ob_building5.modifiers.new('Auto Smooth', 'NODES')
_m.node_group = ng_auto_smooth
_gi = [s.identifier for s in ng_auto_smooth.interface.items_tree if s.item_type == 'SOCKET' and s.in_out == 'INPUT']
_m[_gi[1]] = 1.571  # Angle
ob_building6.location = (22.75, 0.0, 0.0)
ob_building6.scale = (0.7638, 0.7638, 0.7638)
_m = ob_building6.modifiers.new('Auto Smooth', 'NODES')
_m.node_group = ng_auto_smooth
_gi = [s.identifier for s in ng_auto_smooth.interface.items_tree if s.item_type == 'SOCKET' and s.in_out == 'INPUT']
_m[_gi[1]] = 1.571  # Angle
ob_building4.location = (7.125, 0.0, 0.0)
ob_building4.scale = (0.7286, 0.7286, 0.7286)
_m = ob_building4.modifiers.new('Auto Smooth', 'NODES')
_m.node_group = ng_auto_smooth
_gi = [s.identifier for s in ng_auto_smooth.interface.items_tree if s.item_type == 'SOCKET' and s.in_out == 'INPUT']
_m[_gi[1]] = 1.571  # Angle
ob_building2.location = (0.0, 0.0, 0.0)
ob_building2.scale = (0.7286, 0.7286, 0.7286)
_m = ob_building2.modifiers.new('Auto Smooth', 'NODES')
_m.node_group = ng_auto_smooth
_gi = [s.identifier for s in ng_auto_smooth.interface.items_tree if s.item_type == 'SOCKET' and s.in_out == 'INPUT']
_m[_gi[1]] = 1.571  # Angle
ob_building3.location = (13.68, 0.0, 0.0)
ob_building3.scale = (0.7286, 0.7286, 0.7286)
_m = ob_building3.modifiers.new('Auto Smooth', 'NODES')
_m.node_group = ng_auto_smooth
_gi = [s.identifier for s in ng_auto_smooth.interface.items_tree if s.item_type == 'SOCKET' and s.in_out == 'INPUT']
_m[_gi[1]] = 1.571  # Angle
ob_building1.location = (-8.772, 0.0, 0.0)
ob_building1.scale = (0.7286, 0.7286, 0.7286)
_m = ob_building1.modifiers.new('Auto Smooth', 'NODES')
_m.node_group = ng_auto_smooth
_gi = [s.identifier for s in ng_auto_smooth.interface.items_tree if s.item_type == 'SOCKET' and s.in_out == 'INPUT']
_m[_gi[1]] = 0.5236  # Angle

# ---- collection membership
col_collection.objects.link(ob_building5)
col_collection.objects.link(ob_building6)
col_collection.objects.link(ob_building4)
col_collection.objects.link(ob_building2)
col_collection.objects.link(ob_building3)
col_collection.objects.link(ob_building1)

# ---- scene / render settings (as saved in the file)
scene.frame_start = 1; scene.frame_end = 250; scene.frame_set(2)
scene.render.engine = 'BLENDER_EEVEE_NEXT'
scene.cycles.sampling_pattern = 'TABULATED_SOBOL'
scene.cycles.use_light_tree = False
scene.view_settings.view_transform = 'Filmic'
bpy.context.view_layer.update()

# ---- added for rendering (the .blend has no active camera and no usable light): camera, sun
cam_auto = bpy.data.cameras.new('AutoCamera')
cam_auto.lens = 50.0
cam_auto.sensor_width = 36.0
cam_auto.clip_end = 1000.0
ob_auto_camera = bpy.data.objects.new('AutoCamera', cam_auto)
scene.collection.objects.link(ob_auto_camera)
ob_auto_camera.location = (66.14, -61.4074, 49.3592)
ob_auto_camera.rotation_euler = (1.09748, -7.21219e-08, 0.694738)
scene.camera = ob_auto_camera
light_auto_sun = bpy.data.lights.new('AutoSun', 'SUN')
light_auto_sun.energy = 3.0
light_auto_sun.angle = 0.0523599
ob_auto_sun = bpy.data.objects.new('AutoSun', light_auto_sun)
scene.collection.objects.link(ob_auto_sun)
ob_auto_sun.rotation_euler = (0.872665, 0.174533, 0.523599)
bpy.context.view_layer.update()
